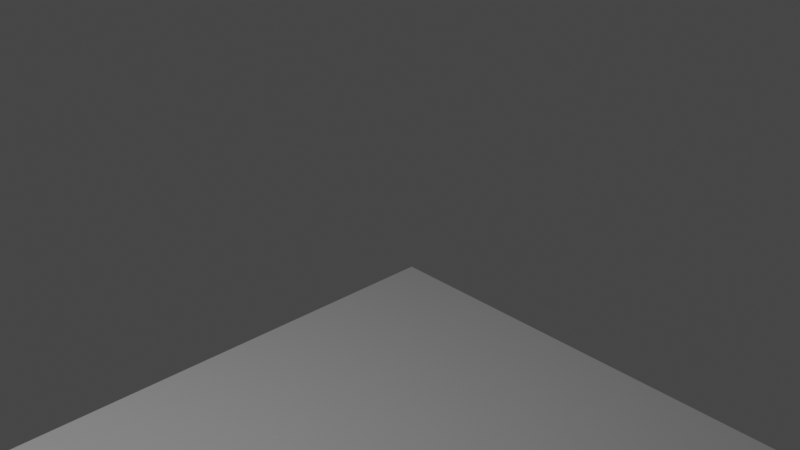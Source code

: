# Source: Human-Visible-Project-Blender-3D-manual-coarseBl293GP.blend  (saved by Blender 2.93.21; exported with 4.5.12 LTS)
import bpy
from mathutils import Matrix  # noqa: F401  (used for matrix-valued properties, if any)

bpy.ops.wm.read_factory_settings(use_empty=True)
scene = bpy.context.scene
scene.name = 'Scene'

# ---- collections
col_sov = bpy.data.collections.new('SOV'); scene.collection.children.link(col_sov)
col_test = bpy.data.collections.new('TEST'); scene.collection.children.link(col_test)
col_poub = bpy.data.collections.new('POUB'); scene.collection.children.link(col_poub)
col_heart = bpy.data.collections.new('HEART'); scene.collection.children.link(col_heart)
col_collection_0213carotid = bpy.data.collections.new('Collection 0213carotid'); scene.collection.children.link(col_collection_0213carotid)
col_collection_0278 = bpy.data.collections.new('Collection 0278'); scene.collection.children.link(col_collection_0278)
col_collection_0354 = bpy.data.collections.new('Collection 0354'); scene.collection.children.link(col_collection_0354)
col_collection_0454 = bpy.data.collections.new('Collection 0454'); scene.collection.children.link(col_collection_0454)
col_collection_0483 = bpy.data.collections.new('Collection 0483'); col_collection_0454.children.link(col_collection_0483)
col_collection_0500 = bpy.data.collections.new('Collection 0500'); scene.collection.children.link(col_collection_0500)
col_collection_0614 = bpy.data.collections.new('Collection 0614'); scene.collection.children.link(col_collection_0614)
col_collection__0741 = bpy.data.collections.new('Collection  0741'); scene.collection.children.link(col_collection__0741)
col_collection_1307 = bpy.data.collections.new('Collection 1307'); scene.collection.children.link(col_collection_1307)
col_collection_0116 = bpy.data.collections.new('Collection 0116'); scene.collection.children.link(col_collection_0116)
col_collection_1132 = bpy.data.collections.new('Collection 1132'); scene.collection.children.link(col_collection_1132)
col_collection_0001 = bpy.data.collections.new('Collection 0001'); scene.collection.children.link(col_collection_0001)
col_collection_1867 = bpy.data.collections.new('Collection 1867'); scene.collection.children.link(col_collection_1867)

# ---- world
world_world = bpy.data.worlds.new('World'); scene.world = world_world
world_world.use_nodes = True; world_world.node_tree.nodes.clear()
_N = world_world.node_tree.nodes; _L = world_world.node_tree.links
n0 = _N.new('ShaderNodeOutputWorld'); n0.name = 'World Output'; n0.location = (300, 300)
n1 = _N.new('ShaderNodeBackground'); n1.name = 'Background'; n1.location = (10, 300)
n1.inputs[0].default_value = (0.05088, 0.05088, 0.05088, 1.0)
_L.new(n1.outputs[0], n0.inputs[0])
n0.is_active_output = True
world_world.color = (0.05088, 0.05088, 0.05088)
world_world.use_sun_shadow = False
world_world.sun_shadow_jitter_overblur = 0.0

# ---- cameras
cam_camera = bpy.data.cameras.new('Camera')
cam_camera.clip_end = 100.0
cam_camera.ortho_scale = 7.314

# ---- lights
light_light = bpy.data.lights.new('Light', 'POINT')
light_light.transmission_factor = 0.0
light_light.energy = 1000.0
light_light.shadow_soft_size = 0.1
light_light.shadow_maximum_resolution = 0.006
light_light.use_absolute_resolution = True

# ---- meshes
me_cylinder_004 = bpy.data.meshes.new('Cylinder.004')
me_cylinder_004.from_pydata([(0.0, 0.01163, -0.001165), (0.0, 0.01163, 0.001165), (0.002268, 0.0114, -0.001165), (0.002268, 0.0114, 0.001165), (0.004449, 0.01074, -0.001165), (0.004449, 0.01074, 0.001165), (0.006459, 0.009666, -0.001165), (0.006459, 0.009666, 0.001165), (0.00822, 0.00822, -0.001165), (0.00822, 0.00822, 0.001165), (0.009666, 0.006459, -0.001165), (0.009666, 0.006459, 0.001165), (0.01074, 0.004449, -0.001165), (0.01074, 0.004449, 0.001165), (0.0114, 0.002268, -0.001165), (0.0114, 0.002268, 0.001165), (0.01163, -5.081e-10, -0.001165), (0.01163, -5.081e-10, 0.001165), (0.0114, -0.002268, -0.001165), (0.0114, -0.002268, 0.001165), (0.01074, -0.004449, -0.001165), (0.01074, -0.004449, 0.001165), (0.009666, -0.006459, -0.001165), (0.009666, -0.006459, 0.001165), (0.00822, -0.00822, -0.001165), (0.00822, -0.00822, 0.001165), (0.006459, -0.009666, -0.001165), (0.006459, -0.009666, 0.001165), (0.004449, -0.01074, -0.001165), (0.004449, -0.01074, 0.001165), (0.002268, -0.0114, -0.001165), (0.002268, -0.0114, 0.001165), (-1.016e-09, -0.01163, -0.001165), (-1.016e-09, -0.01163, 0.001165), (-0.002268, -0.0114, -0.001165), (-0.002268, -0.0114, 0.001165), (-0.004449, -0.01074, -0.001165), (-0.004449, -0.01074, 0.001165), (-0.006459, -0.009666, -0.001165), (-0.006459, -0.009666, 0.001165), (-0.00822, -0.00822, -0.001165), (-0.00822, -0.00822, 0.001165), (-0.009666, -0.006459, -0.001165), (-0.009666, -0.006459, 0.001165), (-0.01074, -0.004449, -0.001165), (-0.01074, -0.004449, 0.001165), (-0.0114, -0.002268, -0.001165), (-0.0114, -0.002268, 0.001165), (-0.01163, 1.386e-10, -0.001165), (-0.01163, 1.386e-10, 0.001165), (-0.0114, 0.002268, -0.001165), (-0.0114, 0.002268, 0.001165), (-0.01074, 0.004449, -0.001165), (-0.01074, 0.004449, 0.001165), (-0.009666, 0.006459, -0.001165), (-0.009666, 0.006459, 0.001165), (-0.00822, 0.00822, -0.001165), (-0.00822, 0.00822, 0.001165), (-0.006459, 0.009666, -0.001165), (-0.006459, 0.009666, 0.001165), (-0.004449, 0.01074, -0.001165), (-0.004449, 0.01074, 0.001165), (-0.002268, 0.0114, -0.001165), (-0.002268, 0.0114, 0.001165)], [], [(0, 1, 3, 2), (2, 3, 5, 4), (4, 5, 7, 6), (6, 7, 9, 8), (8, 9, 11, 10), (10, 11, 13, 12), (12, 13, 15, 14), (14, 15, 17, 16), (16, 17, 19, 18), (18, 19, 21, 20), (20, 21, 23, 22), (22, 23, 25, 24), (24, 25, 27, 26), (26, 27, 29, 28), (28, 29, 31, 30), (30, 31, 33, 32), (32, 33, 35, 34), (34, 35, 37, 36), (36, 37, 39, 38), (38, 39, 41, 40), (40, 41, 43, 42), (42, 43, 45, 44), (44, 45, 47, 46), (46, 47, 49, 48), (48, 49, 51, 50), (50, 51, 53, 52), (52, 53, 55, 54), (54, 55, 57, 56), (56, 57, 59, 58), (58, 59, 61, 60), (3, 1, 63, 61, 59, 57, 55, 53, 51, 49, 47, 45, 43, 41, 39, 37, 35, 33, 31, 29, 27, 25, 23, 21, 19, 17, 15, 13, 11, 9, 7, 5), (60, 61, 63, 62), (62, 63, 1, 0), (0, 2, 4, 6, 8, 10, 12, 14, 16, 18, 20, 22, 24, 26, 28, 30, 32, 34, 36, 38, 40, 42, 44, 46, 48, 50, 52, 54, 56, 58, 60, 62)])
_uv = me_cylinder_004.uv_layers.new(name='UVMap')
_uv.uv.foreach_set('vector', [1.0, 0.5, 1.0, 1.0, 0.9688, 1.0, 0.9688, 0.5, 0.9688, 0.5, 0.9688, 1.0, 0.9375, 1.0, 0.9375, 0.5, 0.9375, 0.5, 0.9375, 1.0, 0.9062, 1.0, 0.9062, 0.5, 0.9062, 0.5, 0.9062, 1.0, 0.875, 1.0, 0.875, 0.5, 0.875, 0.5, 0.875, 1.0, 0.8438, 1.0, 0.8438, 0.5, 0.8438, 0.5, 0.8438, 1.0, 0.8125, 1.0, 0.8125, 0.5, 0.8125, 0.5, 0.8125, 1.0, 0.7812, 1.0, 0.7812, 0.5, 0.7812, 0.5, 0.7812, 1.0, 0.75, 1.0, 0.75, 0.5, 0.75, 0.5, 0.75, 1.0, 0.7188, 1.0, 0.7188, 0.5, 0.7188, 0.5, 0.7188, 1.0, 0.6875, 1.0, 0.6875, 0.5, 0.6875, 0.5, 0.6875, 1.0, 0.6562, 1.0, 0.6562, 0.5, 0.6562, 0.5, 0.6562, 1.0, 0.625, 1.0, 0.625, 0.5, 0.625, 0.5, 0.625, 1.0, 0.5938, 1.0, 0.5938, 0.5, 0.5938, 0.5, 0.5938, 1.0, 0.5625, 1.0, 0.5625, 0.5, 0.5625, 0.5, 0.5625, 1.0, 0.5312, 1.0, 0.5312, 0.5, 0.5312, 0.5, 0.5312, 1.0, 0.5, 1.0, 0.5, 0.5, 0.5, 0.5, 0.5, 1.0, 0.4688, 1.0, 0.4688, 0.5, 0.4688, 0.5, 0.4688, 1.0, 0.4375, 1.0, 0.4375, 0.5, 0.4375, 0.5, 0.4375, 1.0, 0.4062, 1.0, 0.4062, 0.5, 0.4062, 0.5, 0.4062, 1.0, 0.375, 1.0, 0.375, 0.5, 0.375, 0.5, 0.375, 1.0, 0.3438, 1.0, 0.3438, 0.5, 0.3438, 0.5, 0.3438, 1.0, 0.3125, 1.0, 0.3125, 0.5, 0.3125, 0.5, 0.3125, 1.0, 0.2812, 1.0, 0.2812, 0.5, 0.2812, 0.5, 0.2812, 1.0, 0.25, 1.0, 0.25, 0.5, 0.25, 0.5, 0.25, 1.0, 0.2188, 1.0, 0.2188, 0.5, 0.2188, 0.5, 0.2188, 1.0, 0.1875, 1.0, 0.1875, 0.5, 0.1875, 0.5, 0.1875, 1.0, 0.1562, 1.0, 0.1562, 0.5, 0.1562, 0.5, 0.1562, 1.0, 0.125, 1.0, 0.125, 0.5, 0.125, 0.5, 0.125, 1.0, 0.09375, 1.0, 0.09375, 0.5, 0.09375, 0.5, 0.09375, 1.0, 0.0625, 1.0, 0.0625, 0.5, 0.2968, 0.4854, 0.25, 0.49, 0.2032, 0.4854, 0.1582, 0.4717, 0.1167, 0.4496, 0.08029, 0.4197, 0.05045, 0.3833, 0.02827, 0.3418, 0.01461, 0.2968, 0.01, 0.25, 0.01461, 0.2032, 0.02827, 0.1582, 0.05045, 0.1167, 0.08029, 0.08029, 0.1167, 0.05045, 0.1582, 0.02827, 0.2032, 0.01461, 0.25, 0.01, 0.2968, 0.01461, 0.3418, 0.02827, 0.3833, 0.05045, 0.4197, 0.08029, 0.4496, 0.1167, 0.4717, 0.1582, 0.4854, 0.2032, 0.49, 0.25, 0.4854, 0.2968, 0.4717, 0.3418, 0.4496, 0.3833, 0.4197, 0.4197, 0.3833, 0.4496, 0.3418, 0.4717, 0.0625, 0.5, 0.0625, 1.0, 0.03125, 1.0, 0.03125, 0.5, 0.03125, 0.5, 0.03125, 1.0, 0.0, 1.0, 0.0, 0.5, 0.75, 0.49, 0.7968, 0.4854, 0.8418, 0.4717, 0.8833, 0.4496, 0.9197, 0.4197, 0.9496, 0.3833, 0.9717, 0.3418, 0.9854, 0.2968, 0.99, 0.25, 0.9854, 0.2032, 0.9717, 0.1582, 0.9496, 0.1167, 0.9197, 0.08029, 0.8833, 0.05045, 0.8418, 0.02827, 0.7968, 0.01461, 0.75, 0.01, 0.7032, 0.01461, 0.6582, 0.02827, 0.6167, 0.05045, 0.5803, 0.08029, 0.5504, 0.1167, 0.5283, 0.1582, 0.5146, 0.2032, 0.51, 0.25, 0.5146, 0.2968, 0.5283, 0.3418, 0.5504, 0.3833, 0.5803, 0.4197, 0.6167, 0.4496, 0.6582, 0.4717, 0.7032, 0.4854])
me_cylinder_004.use_remesh_fix_poles = True
me_cylinder_004.use_remesh_preserve_attributes = False
me_cylinder_004.update()
me_cylinder_005 = bpy.data.meshes.new('Cylinder.005')
me_cylinder_005.from_pydata([(0.0, 0.01163, -0.001165), (0.0, 0.01163, 0.001165), (0.002268, 0.0114, -0.001165), (0.002268, 0.0114, 0.001165), (0.004449, 0.01074, -0.001165), (0.004449, 0.01074, 0.001165), (0.006459, 0.009666, -0.001165), (0.006459, 0.009666, 0.001165), (0.00822, 0.00822, -0.001165), (0.00822, 0.00822, 0.001165), (0.009666, 0.006459, -0.001165), (0.009666, 0.006459, 0.001165), (0.01074, 0.004449, -0.001165), (0.01074, 0.004449, 0.001165), (0.0114, 0.002268, -0.001165), (0.0114, 0.002268, 0.001165), (0.01163, -5.081e-10, -0.001165), (0.01163, -5.081e-10, 0.001165), (0.0114, -0.002268, -0.001165), (0.0114, -0.002268, 0.001165), (0.01074, -0.004449, -0.001165), (0.01074, -0.004449, 0.001165), (0.009666, -0.006459, -0.001165), (0.009666, -0.006459, 0.001165), (0.00822, -0.00822, -0.001165), (0.00822, -0.00822, 0.001165), (0.006459, -0.009666, -0.001165), (0.006459, -0.009666, 0.001165), (0.004449, -0.01074, -0.001165), (0.004449, -0.01074, 0.001165), (0.002268, -0.0114, -0.001165), (0.002268, -0.0114, 0.001165), (-1.016e-09, -0.01163, -0.001165), (-1.016e-09, -0.01163, 0.001165), (-0.002268, -0.0114, -0.001165), (-0.002268, -0.0114, 0.001165), (-0.004449, -0.01074, -0.001165), (-0.004449, -0.01074, 0.001165), (-0.006459, -0.009666, -0.001165), (-0.006459, -0.009666, 0.001165), (-0.00822, -0.00822, -0.001165), (-0.00822, -0.00822, 0.001165), (-0.009666, -0.006459, -0.001165), (-0.009666, -0.006459, 0.001165), (-0.01074, -0.004449, -0.001165), (-0.01074, -0.004449, 0.001165), (-0.0114, -0.002268, -0.001165), (-0.0114, -0.002268, 0.001165), (-0.01163, 1.386e-10, -0.001165), (-0.01163, 1.386e-10, 0.001165), (-0.0114, 0.002268, -0.001165), (-0.0114, 0.002268, 0.001165), (-0.01074, 0.004449, -0.001165), (-0.01074, 0.004449, 0.001165), (-0.009666, 0.006459, -0.001165), (-0.009666, 0.006459, 0.001165), (-0.00822, 0.00822, -0.001165), (-0.00822, 0.00822, 0.001165), (-0.006459, 0.009666, -0.001165), (-0.006459, 0.009666, 0.001165), (-0.004449, 0.01074, -0.001165), (-0.004449, 0.01074, 0.001165), (-0.002268, 0.0114, -0.001165), (-0.002268, 0.0114, 0.001165)], [], [(0, 1, 3, 2), (2, 3, 5, 4), (4, 5, 7, 6), (6, 7, 9, 8), (8, 9, 11, 10), (10, 11, 13, 12), (12, 13, 15, 14), (14, 15, 17, 16), (16, 17, 19, 18), (18, 19, 21, 20), (20, 21, 23, 22), (22, 23, 25, 24), (24, 25, 27, 26), (26, 27, 29, 28), (28, 29, 31, 30), (30, 31, 33, 32), (32, 33, 35, 34), (34, 35, 37, 36), (36, 37, 39, 38), (38, 39, 41, 40), (40, 41, 43, 42), (42, 43, 45, 44), (44, 45, 47, 46), (46, 47, 49, 48), (48, 49, 51, 50), (50, 51, 53, 52), (52, 53, 55, 54), (54, 55, 57, 56), (56, 57, 59, 58), (58, 59, 61, 60), (3, 1, 63, 61, 59, 57, 55, 53, 51, 49, 47, 45, 43, 41, 39, 37, 35, 33, 31, 29, 27, 25, 23, 21, 19, 17, 15, 13, 11, 9, 7, 5), (60, 61, 63, 62), (62, 63, 1, 0), (0, 2, 4, 6, 8, 10, 12, 14, 16, 18, 20, 22, 24, 26, 28, 30, 32, 34, 36, 38, 40, 42, 44, 46, 48, 50, 52, 54, 56, 58, 60, 62)])
_uv = me_cylinder_005.uv_layers.new(name='UVMap')
_uv.uv.foreach_set('vector', [1.0, 0.5, 1.0, 1.0, 0.9688, 1.0, 0.9688, 0.5, 0.9688, 0.5, 0.9688, 1.0, 0.9375, 1.0, 0.9375, 0.5, 0.9375, 0.5, 0.9375, 1.0, 0.9062, 1.0, 0.9062, 0.5, 0.9062, 0.5, 0.9062, 1.0, 0.875, 1.0, 0.875, 0.5, 0.875, 0.5, 0.875, 1.0, 0.8438, 1.0, 0.8438, 0.5, 0.8438, 0.5, 0.8438, 1.0, 0.8125, 1.0, 0.8125, 0.5, 0.8125, 0.5, 0.8125, 1.0, 0.7812, 1.0, 0.7812, 0.5, 0.7812, 0.5, 0.7812, 1.0, 0.75, 1.0, 0.75, 0.5, 0.75, 0.5, 0.75, 1.0, 0.7188, 1.0, 0.7188, 0.5, 0.7188, 0.5, 0.7188, 1.0, 0.6875, 1.0, 0.6875, 0.5, 0.6875, 0.5, 0.6875, 1.0, 0.6562, 1.0, 0.6562, 0.5, 0.6562, 0.5, 0.6562, 1.0, 0.625, 1.0, 0.625, 0.5, 0.625, 0.5, 0.625, 1.0, 0.5938, 1.0, 0.5938, 0.5, 0.5938, 0.5, 0.5938, 1.0, 0.5625, 1.0, 0.5625, 0.5, 0.5625, 0.5, 0.5625, 1.0, 0.5312, 1.0, 0.5312, 0.5, 0.5312, 0.5, 0.5312, 1.0, 0.5, 1.0, 0.5, 0.5, 0.5, 0.5, 0.5, 1.0, 0.4688, 1.0, 0.4688, 0.5, 0.4688, 0.5, 0.4688, 1.0, 0.4375, 1.0, 0.4375, 0.5, 0.4375, 0.5, 0.4375, 1.0, 0.4062, 1.0, 0.4062, 0.5, 0.4062, 0.5, 0.4062, 1.0, 0.375, 1.0, 0.375, 0.5, 0.375, 0.5, 0.375, 1.0, 0.3438, 1.0, 0.3438, 0.5, 0.3438, 0.5, 0.3438, 1.0, 0.3125, 1.0, 0.3125, 0.5, 0.3125, 0.5, 0.3125, 1.0, 0.2812, 1.0, 0.2812, 0.5, 0.2812, 0.5, 0.2812, 1.0, 0.25, 1.0, 0.25, 0.5, 0.25, 0.5, 0.25, 1.0, 0.2188, 1.0, 0.2188, 0.5, 0.2188, 0.5, 0.2188, 1.0, 0.1875, 1.0, 0.1875, 0.5, 0.1875, 0.5, 0.1875, 1.0, 0.1562, 1.0, 0.1562, 0.5, 0.1562, 0.5, 0.1562, 1.0, 0.125, 1.0, 0.125, 0.5, 0.125, 0.5, 0.125, 1.0, 0.09375, 1.0, 0.09375, 0.5, 0.09375, 0.5, 0.09375, 1.0, 0.0625, 1.0, 0.0625, 0.5, 0.2968, 0.4854, 0.25, 0.49, 0.2032, 0.4854, 0.1582, 0.4717, 0.1167, 0.4496, 0.08029, 0.4197, 0.05045, 0.3833, 0.02827, 0.3418, 0.01461, 0.2968, 0.01, 0.25, 0.01461, 0.2032, 0.02827, 0.1582, 0.05045, 0.1167, 0.08029, 0.08029, 0.1167, 0.05045, 0.1582, 0.02827, 0.2032, 0.01461, 0.25, 0.01, 0.2968, 0.01461, 0.3418, 0.02827, 0.3833, 0.05045, 0.4197, 0.08029, 0.4496, 0.1167, 0.4717, 0.1582, 0.4854, 0.2032, 0.49, 0.25, 0.4854, 0.2968, 0.4717, 0.3418, 0.4496, 0.3833, 0.4197, 0.4197, 0.3833, 0.4496, 0.3418, 0.4717, 0.0625, 0.5, 0.0625, 1.0, 0.03125, 1.0, 0.03125, 0.5, 0.03125, 0.5, 0.03125, 1.0, 0.0, 1.0, 0.0, 0.5, 0.75, 0.49, 0.7968, 0.4854, 0.8418, 0.4717, 0.8833, 0.4496, 0.9197, 0.4197, 0.9496, 0.3833, 0.9717, 0.3418, 0.9854, 0.2968, 0.99, 0.25, 0.9854, 0.2032, 0.9717, 0.1582, 0.9496, 0.1167, 0.9197, 0.08029, 0.8833, 0.05045, 0.8418, 0.02827, 0.7968, 0.01461, 0.75, 0.01, 0.7032, 0.01461, 0.6582, 0.02827, 0.6167, 0.05045, 0.5803, 0.08029, 0.5504, 0.1167, 0.5283, 0.1582, 0.5146, 0.2032, 0.51, 0.25, 0.5146, 0.2968, 0.5283, 0.3418, 0.5504, 0.3833, 0.5803, 0.4197, 0.6167, 0.4496, 0.6582, 0.4717, 0.7032, 0.4854])
me_cylinder_005.use_remesh_fix_poles = True
me_cylinder_005.use_remesh_preserve_attributes = False
me_cylinder_005.update()
me_cube_001 = bpy.data.meshes.new('Cube.001')
me_cube_001.from_pydata([(0.2559, 0.9145, 1.078), (0.2559, 0.9145, 1.0), (0.2559, 1.0, 1.078), (0.2559, 1.0, 1.0), (1.0, 0.9145, 1.078), (1.0, 0.9145, 1.0), (1.0, 1.0, 1.078), (1.0, 1.0, 1.0)], [], [(0, 1, 3, 2), (2, 3, 7, 6), (6, 7, 5, 4), (4, 5, 1, 0), (2, 6, 4, 0), (7, 3, 1, 5)])
_uv = me_cube_001.uv_layers.new(name='UVMap')
_uv.uv.foreach_set('vector', [0.375, 0.0, 0.625, 0.0, 0.625, 0.25, 0.375, 0.25, 0.375, 0.25, 0.625, 0.25, 0.625, 0.5, 0.375, 0.5, 0.375, 0.5, 0.625, 0.5, 0.625, 0.75, 0.375, 0.75, 0.375, 0.75, 0.625, 0.75, 0.625, 1.0, 0.375, 1.0, 0.125, 0.5, 0.375, 0.5, 0.375, 0.75, 0.125, 0.75, 0.625, 0.5, 0.875, 0.5, 0.875, 0.75, 0.625, 0.75])
me_cube_001.use_remesh_fix_poles = True
me_cube_001.use_remesh_preserve_attributes = False
me_cube_001.update()
me_plane_001 = bpy.data.meshes.new('Plane.001')
me_plane_001.from_pydata([(-1.0, -1.0, 0.0), (1.0, -1.0, 0.0), (-1.0, 1.0, 0.0), (1.0, 1.0, 0.0)], [], [(0, 1, 3, 2)])
_uv = me_plane_001.uv_layers.new(name='UVMap')
_uv.uv.foreach_set('vector', [0.0, 0.0, 1.0, 0.0, 1.0, 1.0, 0.0, 1.0])
me_plane_001.use_remesh_fix_poles = True
me_plane_001.use_remesh_preserve_attributes = False
me_plane_001.use_mirror_vertex_groups = False
me_plane_001.update()
me_plane_006 = bpy.data.meshes.new('Plane.006')
me_plane_006.from_pydata([(-1.0, -1.0, 0.0), (1.0, -1.0, 0.0), (-1.0, 1.0, 0.0), (1.0, 1.0, 0.0)], [], [(0, 1, 3, 2)])
_uv = me_plane_006.uv_layers.new(name='UVMap')
_uv.uv.foreach_set('vector', [0.0, 0.0, 1.0, 0.0, 1.0, 1.0, 0.0, 1.0])
me_plane_006.use_remesh_fix_poles = True
me_plane_006.use_remesh_preserve_attributes = False
me_plane_006.use_mirror_vertex_groups = False
me_plane_006.update()
me_plane_008 = bpy.data.meshes.new('Plane.008')
me_plane_008.from_pydata([(-1.0, -1.0, 0.0), (1.0, -1.0, 0.0), (-1.0, 1.0, 0.0), (1.0, 1.0, 0.0)], [], [(0, 1, 3, 2)])
_uv = me_plane_008.uv_layers.new(name='UVMap')
_uv.uv.foreach_set('vector', [0.0, 0.0, 1.0, 0.0, 1.0, 1.0, 0.0, 1.0])
me_plane_008.use_remesh_fix_poles = True
me_plane_008.use_remesh_preserve_attributes = False
me_plane_008.use_mirror_vertex_groups = False
me_plane_008.update()

# ---- curves / text
cu_surfcircle_003 = bpy.data.curves.new('SurfCircle.003', 'CURVE')
cu_surfcircle_003.dimensions = '3D'
_sp = cu_surfcircle_003.splines.new('NURBS'); _sp.points.add(17)
_sp.points.foreach_set('co', [-0.02833, -0.263, -0.04474, 1.0, -0.09887, -0.247, -0.04474, 0.6768, -0.1847, -0.2151, -0.04474, 0.3536, -0.2061, -0.133, -0.04474, 0.6768, -0.2141, -0.08132, -0.04474, 1.0, -0.1911, 0.003979, -0.04474, 0.8384, -0.1868, 0.05301, -0.04474, 0.6768, -0.1703, 0.09624, -0.04474, 0.5152, -0.1255, 0.1226, -0.04474, 0.3536, -0.06704, 0.1528, -0.04474, 0.6768, -0.01751, 0.1606, -0.04474, 1.0, 0.03737, 0.1426, -0.04474, 0.6768, 0.1094, 0.1147, -0.04474, 0.3536, 0.1631, 0.08556, -0.04474, 0.6768, 0.1692, -0.05471, -0.04474, 1.0, 0.1652, -0.1384, -0.04474, 0.6768, 0.129, -0.2373, -0.04474, 0.3536, 0.04206, -0.255, -0.04474, 0.6768])
_sp.order_v = 0
_sp.resolution_v = 4
_sp.use_cyclic_u = True
cu_surfcircle_003.resolution_v = 4
cu_surfcircle_003.fill_mode = 'FULL'
cu_surfcircle_001 = bpy.data.curves.new('SurfCircle.001', 'CURVE')
cu_surfcircle_001.dimensions = '3D'
_sp = cu_surfcircle_001.splines.new('NURBS'); _sp.points.add(17)
_sp.points.foreach_set('co', [-0.03212, -0.4641, -0.05726, 1.0, -0.191, -0.4447, -0.05726, 0.6768, -0.3471, -0.3997, -0.05726, 0.3536, -0.3944, -0.2467, -0.05726, 0.6768, -0.4383, -0.1151, -0.05726, 1.0, -0.4571, 0.1131, -0.05726, 0.8384, -0.493, 0.2509, -0.05726, 0.6768, -0.4366, 0.3014, -0.05726, 0.5152, -0.3324, 0.3157, -0.05726, 0.3536, -0.176, 0.3344, -0.05726, 0.6768, -0.01526, 0.3318, -0.05726, 1.0, 0.146, 0.3256, -0.05726, 0.6768, 0.3084, 0.3259, -0.05726, 0.3536, 0.4106, 0.2901, -0.05726, 0.6768, 0.4075, -0.005768, -0.05726, 1.0, 0.3597, -0.2126, -0.05726, 0.6768, 0.2971, -0.3997, -0.05726, 0.3536, 0.1311, -0.4447, -0.05726, 0.6768])
_sp.order_v = 0
_sp.resolution_v = 4
_sp.use_cyclic_u = True
cu_surfcircle_001.resolution_v = 4
cu_surfcircle_001.fill_mode = 'FULL'
cu_surfcircle_002 = bpy.data.curves.new('SurfCircle.002', 'CURVE')
cu_surfcircle_002.dimensions = '3D'
_sp = cu_surfcircle_002.splines.new('NURBS'); _sp.points.add(17)
_sp.points.foreach_set('co', [-0.00459, -0.3178, -0.04474, 1.0, -0.1104, -0.3049, -0.04474, 0.6768, -0.2143, -0.2749, -0.04474, 0.3536, -0.2459, -0.173, -0.04474, 0.6768, -0.2751, -0.08538, -0.04474, 1.0, -0.2876, 0.0666, -0.04474, 0.8384, -0.3115, 0.1584, -0.04474, 0.6768, -0.274, 0.192, -0.04474, 0.5152, -0.2046, 0.2016, -0.04474, 0.3536, -0.1004, 0.214, -0.04474, 0.6768, 0.006639, 0.2123, -0.04474, 1.0, 0.114, 0.2082, -0.04474, 0.6768, 0.2222, 0.2083, -0.04474, 0.3536, 0.2903, 0.1845, -0.04474, 0.6768, 0.2882, -0.01257, -0.04474, 1.0, 0.2564, -0.1503, -0.04474, 0.6768, 0.2147, -0.2749, -0.04474, 0.3536, 0.1041, -0.3049, -0.04474, 0.6768])
_sp.order_v = 0
_sp.resolution_v = 4
_sp.use_cyclic_u = True
cu_surfcircle_002.resolution_v = 4
cu_surfcircle_002.fill_mode = 'FULL'
cu_surfcircle_004 = bpy.data.curves.new('SurfCircle.004', 'CURVE')
cu_surfcircle_004.dimensions = '3D'
_sp = cu_surfcircle_004.splines.new('NURBS'); _sp.points.add(17)
_sp.points.foreach_set('co', [-0.0457, -0.2436, -0.1179, 1.0, -0.2991, -0.2495, -0.1179, 0.6768, -0.5216, -0.1604, -0.1179, 0.3536, -0.5753, -0.09277, -0.1179, 0.6768, -0.6014, -0.03281, -0.1179, 1.0, -0.5944, 0.06615, -0.1179, 0.8384, -0.5578, 0.123, -0.1179, 0.6768, -0.5001, 0.1732, -0.1179, 0.5152, -0.3566, 0.2191, -0.1179, 0.3536, -0.1696, 0.2388, -0.1179, 0.6768, -0.01108, 0.2478, -0.1179, 1.0, 0.1646, 0.2392, -0.1179, 0.6768, 0.3952, 0.2099, -0.1179, 0.3536, 0.5178, 0.1516, -0.1179, 0.6768, 0.5865, -0.001933, -0.1179, 1.0, 0.5371, -0.09902, -0.1179, 0.6768, 0.4211, -0.18, -0.1179, 0.3536, 0.1367, -0.2557, -0.1179, 0.6768])
_sp.order_v = 0
_sp.resolution_v = 4
_sp.use_cyclic_u = True
cu_surfcircle_004.resolution_v = 4
cu_surfcircle_004.fill_mode = 'FULL'
cu_surfcircle_006 = bpy.data.curves.new('SurfCircle.006', 'CURVE')
cu_surfcircle_006.dimensions = '3D'
_sp = cu_surfcircle_006.splines.new('NURBS'); _sp.points.add(17)
_sp.points.foreach_set('co', [0.0, -1.0, 0.0, 1.0, -0.5, -1.0, 0.0, 0.6768, -1.0, -1.0, 0.0, 0.3536, -1.155, -0.597, 0.0, 0.6768, -1.301, -0.2713, 0.0, 1.0, -1.37, 0.3348, 0.0, 0.8384, -1.486, 0.7272, 0.0, 0.6768, -1.31, 0.8839, 0.0, 0.5152, -0.9865, 0.9324, 0.0, 0.3536, -0.5, 1.0, 0.0, 0.6768, 0.0, 1.0, 0.0, 1.0, 0.5, 0.9756, 0.0, 0.6768, 1.003, 0.9621, 0.0, 0.3536, 1.32, 0.849, 0.0, 0.6768, 1.32, 0.01939, 0.0, 1.0, 1.184, -0.5097, 0.0, 0.6768, 1.0, -1.0, 0.0, 0.3536, 0.5, -1.0, 0.0, 0.6768])
_sp.order_v = 0
_sp.resolution_v = 4
_sp.use_cyclic_u = True
cu_surfcircle_006.resolution_v = 4
cu_surfcircle_006.fill_mode = 'FULL'
cu_surfcircle_011 = bpy.data.curves.new('SurfCircle.011', 'CURVE')
cu_surfcircle_011.dimensions = '3D'
_sp = cu_surfcircle_011.splines.new('NURBS'); _sp.points.add(17)
_sp.points.foreach_set('co', [0.0, -1.0, 0.0, 1.0, -0.5, -1.0, 0.0, 0.6768, -1.0, -1.0, 0.0, 0.3536, -1.155, -0.597, 0.0, 0.6768, -1.301, -0.2713, 0.0, 1.0, -1.37, 0.3348, 0.0, 0.8384, -1.486, 0.7272, 0.0, 0.6768, -1.31, 0.8839, 0.0, 0.5152, -0.9865, 0.9324, 0.0, 0.3536, -0.5, 1.0, 0.0, 0.6768, 0.0, 1.0, 0.0, 1.0, 0.5, 0.9756, 0.0, 0.6768, 1.003, 0.9621, 0.0, 0.3536, 1.32, 0.849, 0.0, 0.6768, 1.32, 0.01939, 0.0, 1.0, 1.184, -0.5097, 0.0, 0.6768, 1.0, -1.0, 0.0, 0.3536, 0.5, -1.0, 0.0, 0.6768])
_sp.order_v = 0
_sp.resolution_v = 4
_sp.use_cyclic_u = True
cu_surfcircle_011.resolution_v = 4
cu_surfcircle_011.fill_mode = 'FULL'
cu_surfcircle_012 = bpy.data.curves.new('SurfCircle.012', 'CURVE')
cu_surfcircle_012.dimensions = '3D'
_sp = cu_surfcircle_012.splines.new('NURBS'); _sp.points.add(17)
_sp.points.foreach_set('co', [1.201, -1.906, 0.0, 1.0, -0.6475, -1.621, 0.0, 0.6768, -0.8841, -1.0, 0.0, 0.3536, -1.018, -0.5654, 0.0, 0.6768, -1.027, -0.2713, 0.0, 1.0, -1.202, 0.2506, 0.0, 0.8384, -0.9273, 0.4428, 0.0, 0.6768, -1.064, 0.8294, 0.0, 0.5152, -0.7202, 1.187, 0.0, 0.3536, -0.4945, 1.6, 0.0, 0.6768, 0.04213, 1.935, 0.0, 1.0, 0.7705, 1.528, 0.0, 0.6768, 0.9519, 0.9918, 0.0, 0.3536, 1.134, 0.7517, 0.0, 0.6768, 1.218, 0.07866, 0.0, 1.0, 0.9048, 0.011, 0.0, 0.6768, -0.06678, 0.01175, 0.0, 0.3536, 0.2926, -1.093, 0.0, 0.6768])
_sp.order_v = 0
_sp.resolution_v = 4
_sp.use_cyclic_u = True
cu_surfcircle_012.resolution_v = 4
cu_surfcircle_012.fill_mode = 'FULL'
cu_surfcircle_014 = bpy.data.curves.new('SurfCircle.014', 'CURVE')
cu_surfcircle_014.dimensions = '3D'
_sp = cu_surfcircle_014.splines.new('NURBS'); _sp.points.add(17)
_sp.points.foreach_set('co', [-0.0632, -0.9368, 0.0, 1.0, -0.4684, -0.9579, 0.0, 0.6768, -0.8947, -0.5787, 0.0, 0.3536, -1.134, -0.4389, 0.0, 0.6768, -1.195, -0.2502, 0.0, 1.0, -1.37, 0.3348, 0.0, 0.8384, -1.391, 0.4322, 0.0, 0.6768, -1.279, 0.6627, 0.0, 0.5152, -0.9233, 0.8376, 0.0, 0.3536, -0.5, 1.0, 0.0, 0.6768, 0.0, 1.0, 0.0, 1.0, 0.5, 0.9756, 0.0, 0.6768, 0.6867, 0.8357, 0.0, 0.3536, 0.8986, 0.5857, 0.0, 0.6768, 1.225, 0.01939, 0.0, 1.0, 1.184, -0.5097, 0.0, 0.6768, 0.842, -0.842, 0.0, 0.3536, 0.3736, -0.8209, 0.0, 0.6768])
_sp.order_v = 0
_sp.resolution_v = 4
_sp.use_cyclic_u = True
cu_surfcircle_014.resolution_v = 4
cu_surfcircle_014.fill_mode = 'FULL'
cu_surfcircle_015 = bpy.data.curves.new('SurfCircle.015', 'CURVE')
cu_surfcircle_015.dimensions = '3D'
_sp = cu_surfcircle_015.splines.new('NURBS'); _sp.points.add(17)
_sp.points.foreach_set('co', [0.0, -1.0, 0.0, 1.0, -0.5, -1.0, 0.0, 0.6768, -1.0, -1.0, 0.0, 0.3536, -1.155, -0.597, 0.0, 0.6768, -1.301, -0.2713, 0.0, 1.0, -1.37, 0.3348, 0.0, 0.8384, -1.486, 0.7272, 0.0, 0.6768, -1.31, 0.8839, 0.0, 0.5152, -0.9865, 0.9324, 0.0, 0.3536, -0.5, 1.0, 0.0, 0.6768, 0.0, 1.0, 0.0, 1.0, 0.5, 0.9756, 0.0, 0.6768, 1.003, 0.9621, 0.0, 0.3536, 1.32, 0.849, 0.0, 0.6768, 1.32, 0.01939, 0.0, 1.0, 1.184, -0.5097, 0.0, 0.6768, 1.0, -1.0, 0.0, 0.3536, 0.5, -1.0, 0.0, 0.6768])
_sp.order_v = 0
_sp.resolution_v = 4
_sp.use_cyclic_u = True
cu_surfcircle_015.resolution_v = 4
cu_surfcircle_015.fill_mode = 'FULL'
cu_surfcircle_017 = bpy.data.curves.new('SurfCircle.017', 'CURVE')
cu_surfcircle_017.dimensions = '3D'
_sp = cu_surfcircle_017.splines.new('NURBS'); _sp.points.add(17)
_sp.points.foreach_set('co', [0.07374, -2.717, 0.0, 1.0, -0.7075, -3.713, 0.0, 0.6768, 0.7486, -1.021, 0.0, 0.3536, -1.113, -0.4495, 0.0, 0.6768, -1.301, -0.2713, 0.0, 1.0, -1.37, 0.3348, 0.0, 0.8384, -1.338, 0.685, 0.0, 0.6768, -1.31, 0.8839, 0.0, 0.5152, -0.9865, 1.069, 0.0, 0.3536, -0.5105, 1.2, 0.0, 0.6768, 0.0, 1.0, 0.0, 1.0, 0.2051, 0.8176, 0.0, 0.6768, 0.1284, 0.6777, 0.0, 0.3536, 0.4773, 0.2802, 0.0, 0.6768, 0.6774, -0.1702, 0.0, 1.0, 0.7523, -0.5624, 0.0, 0.6768, 0.7999, -0.9579, 0.0, 0.3536, 0.5, -1.0, 0.0, 0.6768])
_sp.order_v = 0
_sp.resolution_v = 4
_sp.use_cyclic_u = True
cu_surfcircle_017.resolution_v = 4
cu_surfcircle_017.fill_mode = 'FULL'
cu_surfcircle_018 = bpy.data.curves.new('SurfCircle.018', 'CURVE')
cu_surfcircle_018.dimensions = '3D'
_sp = cu_surfcircle_018.splines.new('NURBS'); _sp.points.add(17)
_sp.points.foreach_set('co', [0.03882, -0.4939, 0.0, 1.0, -0.2957, -0.2091, 0.0, 0.6768, -0.7706, -0.07198, 0.0, 0.3536, -1.041, -0.07427, 0.0, 0.6768, -1.205, 0.04941, 0.0, 1.0, -1.947, 0.3814, 0.0, 0.8384, -1.986, 0.4803, 0.0, 0.6768, -1.764, 0.7018, 0.0, 0.5152, -1.17, 0.7524, 0.0, 0.3536, -0.8086, 0.6652, 0.0, 0.6768, -0.3605, 0.5825, 0.0, 1.0, 0.05507, 0.4521, 0.0, 0.6768, 0.2266, 0.3437, 0.0, 0.3536, 0.5358, 0.2654, 0.0, 0.6768, 1.052, -0.4561, 0.0, 1.0, 1.699, -1.261, 0.0, 0.6768, 1.09, -1.204, 0.0, 0.3536, 0.3835, -0.8178, 0.0, 0.6768])
_sp.points.foreach_set('radius', [1.0, 1.0, 1.0, 1.0, 1.0, 1.0, 0.18, 1.0, 1.0, 1.0, 1.0, 1.0, 1.0, 1.0, 1.0, 1.0, 1.0, 1.0])
_sp.order_v = 0
_sp.resolution_v = 4
_sp.use_cyclic_u = True
cu_surfcircle_018.resolution_v = 4
cu_surfcircle_018.fill_mode = 'FULL'
cu_surfcircle_019 = bpy.data.curves.new('SurfCircle.019', 'CURVE')
cu_surfcircle_019.dimensions = '3D'
_sp = cu_surfcircle_019.splines.new('NURBS'); _sp.points.add(17)
_sp.points.foreach_set('co', [-0.0632, -0.9368, 0.0, 1.0, -0.4684, -0.9579, 0.0, 0.6768, -0.8947, -0.5787, 0.0, 0.3536, -1.134, -0.4389, 0.0, 0.6768, -1.195, -0.2502, 0.0, 1.0, -1.37, 0.3348, 0.0, 0.8384, -1.391, 0.4322, 0.0, 0.6768, -1.279, 0.6627, 0.0, 0.5152, -0.9233, 0.8376, 0.0, 0.3536, -0.5, 1.0, 0.0, 0.6768, 0.0, 1.0, 0.0, 1.0, 0.5, 0.9756, 0.0, 0.6768, 0.6867, 0.8357, 0.0, 0.3536, 0.8986, 0.5857, 0.0, 0.6768, 1.225, 0.01939, 0.0, 1.0, 1.184, -0.5097, 0.0, 0.6768, 0.842, -0.842, 0.0, 0.3536, 0.3736, -0.8209, 0.0, 0.6768])
_sp.order_v = 0
_sp.resolution_v = 4
_sp.use_cyclic_u = True
cu_surfcircle_019.resolution_v = 4
cu_surfcircle_019.fill_mode = 'FULL'
cu_surfcircle_020 = bpy.data.curves.new('SurfCircle.020', 'CURVE')
cu_surfcircle_020.dimensions = '3D'
_sp = cu_surfcircle_020.splines.new('NURBS'); _sp.points.add(17)
_sp.points.foreach_set('co', [-0.0632, -0.9368, 0.0, 1.0, -0.4684, -0.9579, 0.0, 0.6768, -0.8947, -0.5787, 0.0, 0.3536, -1.134, -0.4389, 0.0, 0.6768, -1.195, -0.2502, 0.0, 1.0, -1.37, 0.3348, 0.0, 0.8384, -1.391, 0.4322, 0.0, 0.6768, -1.279, 0.6627, 0.0, 0.5152, -0.9233, 0.8376, 0.0, 0.3536, -0.5, 1.0, 0.0, 0.6768, 0.0, 1.0, 0.0, 1.0, 0.5, 0.9756, 0.0, 0.6768, 0.6867, 0.8357, 0.0, 0.3536, 0.8986, 0.5857, 0.0, 0.6768, 1.225, 0.01939, 0.0, 1.0, 1.184, -0.5097, 0.0, 0.6768, 0.842, -0.842, 0.0, 0.3536, 0.3736, -0.8209, 0.0, 0.6768])
_sp.order_v = 0
_sp.resolution_v = 4
_sp.use_cyclic_u = True
cu_surfcircle_020.resolution_v = 4
cu_surfcircle_020.fill_mode = 'FULL'
cu_surfcircle_021 = bpy.data.curves.new('SurfCircle.021', 'CURVE')
cu_surfcircle_021.dimensions = '3D'
_sp = cu_surfcircle_021.splines.new('NURBS'); _sp.points.add(17)
_sp.points.foreach_set('co', [-0.0632, -0.9368, 0.0, 1.0, -0.4684, -0.9579, 0.0, 0.6768, -0.8947, -0.5787, 0.0, 0.3536, -1.134, -0.4389, 0.0, 0.6768, -1.195, -0.2502, 0.0, 1.0, -1.37, 0.3348, 0.0, 0.8384, -1.391, 0.4322, 0.0, 0.6768, -1.279, 0.6627, 0.0, 0.5152, -0.9233, 0.8376, 0.0, 0.3536, -0.5, 1.0, 0.0, 0.6768, 0.0, 1.0, 0.0, 1.0, 0.5, 0.9756, 0.0, 0.6768, 0.6867, 0.8357, 0.0, 0.3536, 0.8986, 0.5857, 0.0, 0.6768, 1.225, 0.01939, 0.0, 1.0, 1.184, -0.5097, 0.0, 0.6768, 0.842, -0.842, 0.0, 0.3536, 0.3736, -0.8209, 0.0, 0.6768])
_sp.order_v = 0
_sp.resolution_v = 4
_sp.use_cyclic_u = True
cu_surfcircle_021.resolution_v = 4
cu_surfcircle_021.fill_mode = 'FULL'
cu_surfcircle_022 = bpy.data.curves.new('SurfCircle.022', 'CURVE')
cu_surfcircle_022.dimensions = '3D'
_sp = cu_surfcircle_022.splines.new('NURBS'); _sp.points.add(17)
_sp.points.foreach_set('co', [-0.0632, -0.9368, 0.0, 1.0, -0.4684, -0.9579, 0.0, 0.6768, -0.8947, -0.5787, 0.0, 0.3536, -1.134, -0.4389, 0.0, 0.6768, -1.195, -0.2502, 0.0, 1.0, -1.37, 0.3348, 0.0, 0.8384, -1.391, 0.4322, 0.0, 0.6768, -1.279, 0.6627, 0.0, 0.5152, -0.9233, 0.8376, 0.0, 0.3536, -0.5, 1.0, 0.0, 0.6768, 0.0, 1.0, 0.0, 1.0, 0.5, 0.9756, 0.0, 0.6768, 0.6867, 0.8357, 0.0, 0.3536, 0.8986, 0.5857, 0.0, 0.6768, 1.225, 0.01939, 0.0, 1.0, 1.184, -0.5097, 0.0, 0.6768, 0.842, -0.842, 0.0, 0.3536, 0.3736, -0.8209, 0.0, 0.6768])
_sp.order_v = 0
_sp.resolution_v = 4
_sp.use_cyclic_u = True
cu_surfcircle_022.resolution_v = 4
cu_surfcircle_022.fill_mode = 'FULL'
cu_surfcircle_023 = bpy.data.curves.new('SurfCircle.023', 'CURVE')
cu_surfcircle_023.dimensions = '3D'
_sp = cu_surfcircle_023.splines.new('NURBS'); _sp.points.add(17)
_sp.points.foreach_set('co', [-0.0632, -0.9368, 0.0, 1.0, -0.4684, -0.9579, 0.0, 0.6768, -0.8947, -0.5787, 0.0, 0.3536, -1.134, -0.4389, 0.0, 0.6768, -1.195, -0.2502, 0.0, 1.0, -1.37, 0.3348, 0.0, 0.8384, -1.391, 0.4322, 0.0, 0.6768, -1.279, 0.6627, 0.0, 0.5152, -0.9233, 0.8376, 0.0, 0.3536, -0.5, 1.0, 0.0, 0.6768, 0.0, 1.0, 0.0, 1.0, 0.5, 0.9756, 0.0, 0.6768, 0.6867, 0.8357, 0.0, 0.3536, 0.8986, 0.5857, 0.0, 0.6768, 1.225, 0.01939, 0.0, 1.0, 1.184, -0.5097, 0.0, 0.6768, 0.842, -0.842, 0.0, 0.3536, 0.3736, -0.8209, 0.0, 0.6768])
_sp.order_v = 0
_sp.resolution_v = 4
_sp.use_cyclic_u = True
cu_surfcircle_023.resolution_v = 4
cu_surfcircle_023.fill_mode = 'FULL'
cu_surfcircle_024 = bpy.data.curves.new('SurfCircle.024', 'CURVE')
cu_surfcircle_024.dimensions = '3D'
_sp = cu_surfcircle_024.splines.new('NURBS'); _sp.points.add(17)
_sp.points.foreach_set('co', [-0.0632, -0.9368, 0.0, 1.0, -0.4684, -0.9579, 0.0, 0.6768, -0.8947, -0.5787, 0.0, 0.3536, -1.134, -0.4389, 0.0, 0.6768, -1.195, -0.2502, 0.0, 1.0, -1.37, 0.3348, 0.0, 0.8384, -1.391, 0.4322, 0.0, 0.6768, -1.279, 0.6627, 0.0, 0.5152, -0.9233, 0.8376, 0.0, 0.3536, -0.5, 1.0, 0.0, 0.6768, 0.0, 1.0, 0.0, 1.0, 0.5, 0.9756, 0.0, 0.6768, 0.6867, 0.8357, 0.0, 0.3536, 0.8986, 0.5857, 0.0, 0.6768, 1.225, 0.01939, 0.0, 1.0, 1.184, -0.5097, 0.0, 0.6768, 0.842, -0.842, 0.0, 0.3536, 0.3736, -0.8209, 0.0, 0.6768])
_sp.order_v = 0
_sp.resolution_v = 4
_sp.use_cyclic_u = True
cu_surfcircle_024.resolution_v = 4
cu_surfcircle_024.fill_mode = 'FULL'
cu_surfcircle_025 = bpy.data.curves.new('SurfCircle.025', 'CURVE')
cu_surfcircle_025.dimensions = '3D'
_sp = cu_surfcircle_025.splines.new('NURBS'); _sp.points.add(17)
_sp.points.foreach_set('co', [-0.0632, -0.9368, 0.0, 1.0, -0.4684, -0.9579, 0.0, 0.6768, -0.8947, -0.5787, 0.0, 0.3536, -1.134, -0.4389, 0.0, 0.6768, -1.195, -0.2502, 0.0, 1.0, -1.37, 0.3348, 0.0, 0.8384, -1.391, 0.4322, 0.0, 0.6768, -1.279, 0.6627, 0.0, 0.5152, -0.9233, 0.8376, 0.0, 0.3536, -0.5, 1.0, 0.0, 0.6768, 0.0, 1.0, 0.0, 1.0, 0.5, 0.9756, 0.0, 0.6768, 0.6867, 0.8357, 0.0, 0.3536, 0.8986, 0.5857, 0.0, 0.6768, 1.225, 0.01939, 0.0, 1.0, 1.184, -0.5097, 0.0, 0.6768, 0.842, -0.842, 0.0, 0.3536, 0.3736, -0.8209, 0.0, 0.6768])
_sp.order_v = 0
_sp.resolution_v = 4
_sp.use_cyclic_u = True
cu_surfcircle_025.resolution_v = 4
cu_surfcircle_025.fill_mode = 'FULL'
cu_surfcircle_026 = bpy.data.curves.new('SurfCircle.026', 'CURVE')
cu_surfcircle_026.dimensions = '3D'
_sp = cu_surfcircle_026.splines.new('NURBS'); _sp.points.add(17)
_sp.points.foreach_set('co', [-0.0632, -0.9368, 0.0, 1.0, -0.4684, -0.9579, 0.0, 0.6768, -0.8947, -0.5787, 0.0, 0.3536, -1.134, -0.4389, 0.0, 0.6768, -1.195, -0.2502, 0.0, 1.0, -1.37, 0.3348, 0.0, 0.8384, -1.391, 0.4322, 0.0, 0.6768, -1.279, 0.6627, 0.0, 0.5152, -0.9233, 0.8376, 0.0, 0.3536, -0.5, 1.0, 0.0, 0.6768, 0.0, 1.0, 0.0, 1.0, 0.5, 0.9756, 0.0, 0.6768, 0.6867, 0.8357, 0.0, 0.3536, 0.8986, 0.5857, 0.0, 0.6768, 1.225, 0.01939, 0.0, 1.0, 1.184, -0.5097, 0.0, 0.6768, 0.842, -0.842, 0.0, 0.3536, 0.3736, -0.8209, 0.0, 0.6768])
_sp.order_v = 0
_sp.resolution_v = 4
_sp.use_cyclic_u = True
cu_surfcircle_026.resolution_v = 4
cu_surfcircle_026.fill_mode = 'FULL'
cu_surfcircle_027 = bpy.data.curves.new('SurfCircle.027', 'CURVE')
cu_surfcircle_027.dimensions = '3D'
_sp = cu_surfcircle_027.splines.new('NURBS'); _sp.points.add(17)
_sp.points.foreach_set('co', [-0.0632, -0.9368, 0.0, 1.0, -0.4684, -0.9579, 0.0, 0.6768, -0.8947, -0.5787, 0.0, 0.3536, -1.134, -0.4389, 0.0, 0.6768, -1.195, -0.2502, 0.0, 1.0, -1.37, 0.3348, 0.0, 0.8384, -1.391, 0.4322, 0.0, 0.6768, -1.279, 0.6627, 0.0, 0.5152, -0.9233, 0.8376, 0.0, 0.3536, -0.5, 1.0, 0.0, 0.6768, 0.0, 1.0, 0.0, 1.0, 0.5, 0.9756, 0.0, 0.6768, 0.6867, 0.8357, 0.0, 0.3536, 0.8986, 0.5857, 0.0, 0.6768, 1.225, 0.01939, 0.0, 1.0, 1.184, -0.5097, 0.0, 0.6768, 0.842, -0.842, 0.0, 0.3536, 0.3736, -0.8209, 0.0, 0.6768])
_sp.order_v = 0
_sp.resolution_v = 4
_sp.use_cyclic_u = True
cu_surfcircle_027.resolution_v = 4
cu_surfcircle_027.fill_mode = 'FULL'
cu_surfcircle_028 = bpy.data.curves.new('SurfCircle.028', 'CURVE')
cu_surfcircle_028.dimensions = '3D'
_sp = cu_surfcircle_028.splines.new('NURBS'); _sp.points.add(17)
_sp.points.foreach_set('co', [0.03882, -0.4939, 0.0, 1.0, -0.2957, -0.2091, 0.0, 0.6768, -0.7706, -0.07198, 0.0, 0.3536, -1.041, -0.07427, 0.0, 0.6768, -1.205, 0.04941, 0.0, 1.0, -1.947, 0.3814, 0.0, 0.8384, -1.986, 0.4803, 0.0, 0.6768, -1.764, 0.7018, 0.0, 0.5152, -1.17, 0.7524, 0.0, 0.3536, -0.8086, 0.6652, 0.0, 0.6768, -0.3605, 0.5825, 0.0, 1.0, 0.05507, 0.4521, 0.0, 0.6768, 0.2266, 0.3437, 0.0, 0.3536, 0.5358, 0.2654, 0.0, 0.6768, 1.052, -0.4561, 0.0, 1.0, 1.699, -1.261, 0.0, 0.6768, 1.09, -1.204, 0.0, 0.3536, 0.3835, -0.8178, 0.0, 0.6768])
_sp.points.foreach_set('radius', [1.0, 1.0, 1.0, 1.0, 1.0, 1.0, 0.18, 1.0, 1.0, 1.0, 1.0, 1.0, 1.0, 1.0, 1.0, 1.0, 1.0, 1.0])
_sp.order_v = 0
_sp.resolution_v = 4
_sp.use_cyclic_u = True
cu_surfcircle_028.resolution_v = 4
cu_surfcircle_028.fill_mode = 'FULL'
cu_surfcircle_029 = bpy.data.curves.new('SurfCircle.029', 'CURVE')
cu_surfcircle_029.dimensions = '3D'
_sp = cu_surfcircle_029.splines.new('NURBS'); _sp.points.add(17)
_sp.points.foreach_set('co', [-0.0632, -0.9368, 0.0, 1.0, -0.4684, -0.9579, 0.0, 0.6768, -0.8947, -0.5787, 0.0, 0.3536, -1.134, -0.4389, 0.0, 0.6768, -1.195, -0.2502, 0.0, 1.0, -1.37, 0.3348, 0.0, 0.8384, -1.391, 0.4322, 0.0, 0.6768, -1.279, 0.6627, 0.0, 0.5152, -0.9233, 0.8376, 0.0, 0.3536, -0.5, 1.0, 0.0, 0.6768, 0.0, 1.0, 0.0, 1.0, 0.5, 0.9756, 0.0, 0.6768, 0.6867, 0.8357, 0.0, 0.3536, 0.8986, 0.5857, 0.0, 0.6768, 1.225, 0.01939, 0.0, 1.0, 1.184, -0.5097, 0.0, 0.6768, 0.842, -0.842, 0.0, 0.3536, 0.3736, -0.8209, 0.0, 0.6768])
_sp.order_v = 0
_sp.resolution_v = 4
_sp.use_cyclic_u = True
cu_surfcircle_029.resolution_v = 4
cu_surfcircle_029.fill_mode = 'FULL'
cu_surfcircle_030 = bpy.data.curves.new('SurfCircle.030', 'CURVE')
cu_surfcircle_030.dimensions = '3D'
_sp = cu_surfcircle_030.splines.new('NURBS'); _sp.points.add(17)
_sp.points.foreach_set('co', [-0.0632, -0.9368, 0.0, 1.0, -0.4684, -0.9579, 0.0, 0.6768, -0.8947, -0.5787, 0.0, 0.3536, -1.134, -0.4389, 0.0, 0.6768, -1.195, -0.2502, 0.0, 1.0, -1.37, 0.3348, 0.0, 0.8384, -1.391, 0.4322, 0.0, 0.6768, -1.279, 0.6627, 0.0, 0.5152, -0.9233, 0.8376, 0.0, 0.3536, -0.5, 1.0, 0.0, 0.6768, 0.0, 1.0, 0.0, 1.0, 0.5, 0.9756, 0.0, 0.6768, 0.6867, 0.8357, 0.0, 0.3536, 0.8986, 0.5857, 0.0, 0.6768, 1.225, 0.01939, 0.0, 1.0, 1.184, -0.5097, 0.0, 0.6768, 0.842, -0.842, 0.0, 0.3536, 0.3736, -0.8209, 0.0, 0.6768])
_sp.order_v = 0
_sp.resolution_v = 4
_sp.use_cyclic_u = True
cu_surfcircle_030.resolution_v = 4
cu_surfcircle_030.fill_mode = 'FULL'
cu_surfcircle_031 = bpy.data.curves.new('SurfCircle.031', 'CURVE')
cu_surfcircle_031.dimensions = '3D'
_sp = cu_surfcircle_031.splines.new('NURBS'); _sp.points.add(17)
_sp.points.foreach_set('co', [-0.0632, -0.9368, 0.0, 1.0, -0.4684, -0.9579, 0.0, 0.6768, -0.8947, -0.5787, 0.0, 0.3536, -1.134, -0.4389, 0.0, 0.6768, -1.195, -0.2502, 0.0, 1.0, -1.37, 0.3348, 0.0, 0.8384, -1.391, 0.4322, 0.0, 0.6768, -1.279, 0.6627, 0.0, 0.5152, -0.9233, 0.8376, 0.0, 0.3536, -0.5, 1.0, 0.0, 0.6768, 0.0, 1.0, 0.0, 1.0, 0.5, 0.9756, 0.0, 0.6768, 0.6867, 0.8357, 0.0, 0.3536, 0.8986, 0.5857, 0.0, 0.6768, 1.225, 0.01939, 0.0, 1.0, 1.184, -0.5097, 0.0, 0.6768, 0.842, -0.842, 0.0, 0.3536, 0.3736, -0.8209, 0.0, 0.6768])
_sp.order_v = 0
_sp.resolution_v = 4
_sp.use_cyclic_u = True
cu_surfcircle_031.resolution_v = 4
cu_surfcircle_031.fill_mode = 'FULL'
cu_surfcircle_032 = bpy.data.curves.new('SurfCircle.032', 'CURVE')
cu_surfcircle_032.dimensions = '3D'
_sp = cu_surfcircle_032.splines.new('NURBS'); _sp.points.add(17)
_sp.points.foreach_set('co', [-0.0632, -0.9368, 0.0, 1.0, -0.4684, -0.9579, 0.0, 0.6768, -0.8947, -0.5787, 0.0, 0.3536, -1.134, -0.4389, 0.0, 0.6768, -1.195, -0.2502, 0.0, 1.0, -1.37, 0.3348, 0.0, 0.8384, -1.391, 0.4322, 0.0, 0.6768, -1.279, 0.6627, 0.0, 0.5152, -0.9233, 0.8376, 0.0, 0.3536, -0.5, 1.0, 0.0, 0.6768, 0.0, 1.0, 0.0, 1.0, 0.5, 0.9756, 0.0, 0.6768, 0.6867, 0.8357, 0.0, 0.3536, 0.8986, 0.5857, 0.0, 0.6768, 1.225, 0.01939, 0.0, 1.0, 1.184, -0.5097, 0.0, 0.6768, 0.842, -0.842, 0.0, 0.3536, 0.3736, -0.8209, 0.0, 0.6768])
_sp.order_v = 0
_sp.resolution_v = 4
_sp.use_cyclic_u = True
cu_surfcircle_032.resolution_v = 4
cu_surfcircle_032.fill_mode = 'FULL'
cu_surfcircle_033 = bpy.data.curves.new('SurfCircle.033', 'CURVE')
cu_surfcircle_033.dimensions = '3D'
_sp = cu_surfcircle_033.splines.new('NURBS'); _sp.points.add(17)
_sp.points.foreach_set('co', [-0.0632, -0.9368, 0.0, 1.0, -0.4684, -0.9579, 0.0, 0.6768, -0.8947, -0.5787, 0.0, 0.3536, -1.134, -0.4389, 0.0, 0.6768, -1.195, -0.2502, 0.0, 1.0, -1.37, 0.3348, 0.0, 0.8384, -1.391, 0.4322, 0.0, 0.6768, -1.279, 0.6627, 0.0, 0.5152, -0.9233, 0.8376, 0.0, 0.3536, -0.5, 1.0, 0.0, 0.6768, 0.0, 1.0, 0.0, 1.0, 0.5, 0.9756, 0.0, 0.6768, 0.6867, 0.8357, 0.0, 0.3536, 0.8986, 0.5857, 0.0, 0.6768, 1.225, 0.01939, 0.0, 1.0, 1.184, -0.5097, 0.0, 0.6768, 0.842, -0.842, 0.0, 0.3536, 0.3736, -0.8209, 0.0, 0.6768])
_sp.order_v = 0
_sp.resolution_v = 4
_sp.use_cyclic_u = True
cu_surfcircle_033.resolution_v = 4
cu_surfcircle_033.fill_mode = 'FULL'
cu_surfcircle_034 = bpy.data.curves.new('SurfCircle.034', 'CURVE')
cu_surfcircle_034.dimensions = '3D'
_sp = cu_surfcircle_034.splines.new('NURBS'); _sp.points.add(17)
_sp.points.foreach_set('co', [-0.0632, -0.9368, 0.0, 1.0, -0.4684, -0.9579, 0.0, 0.6768, -0.8947, -0.5787, 0.0, 0.3536, -1.134, -0.4389, 0.0, 0.6768, -1.195, -0.2502, 0.0, 1.0, -1.37, 0.3348, 0.0, 0.8384, -1.391, 0.4322, 0.0, 0.6768, -1.279, 0.6627, 0.0, 0.5152, -0.9233, 0.8376, 0.0, 0.3536, -0.5, 1.0, 0.0, 0.6768, 0.0, 1.0, 0.0, 1.0, 0.5, 0.9756, 0.0, 0.6768, 0.6867, 0.8357, 0.0, 0.3536, 0.8986, 0.5857, 0.0, 0.6768, 1.225, 0.01939, 0.0, 1.0, 1.184, -0.5097, 0.0, 0.6768, 0.842, -0.842, 0.0, 0.3536, 0.3736, -0.8209, 0.0, 0.6768])
_sp.order_v = 0
_sp.resolution_v = 4
_sp.use_cyclic_u = True
cu_surfcircle_034.resolution_v = 4
cu_surfcircle_034.fill_mode = 'FULL'
cu_surfcircle_035 = bpy.data.curves.new('SurfCircle.035', 'CURVE')
cu_surfcircle_035.dimensions = '3D'
_sp = cu_surfcircle_035.splines.new('NURBS'); _sp.points.add(17)
_sp.points.foreach_set('co', [-0.0632, -0.9368, 0.0, 1.0, -0.4684, -0.9579, 0.0, 0.6768, -0.8947, -0.5787, 0.0, 0.3536, -1.134, -0.4389, 0.0, 0.6768, -1.195, -0.2502, 0.0, 1.0, -1.37, 0.3348, 0.0, 0.8384, -1.391, 0.4322, 0.0, 0.6768, -1.279, 0.6627, 0.0, 0.5152, -0.9233, 0.8376, 0.0, 0.3536, -0.5, 1.0, 0.0, 0.6768, 0.0, 1.0, 0.0, 1.0, 0.5, 0.9756, 0.0, 0.6768, 0.6867, 0.8357, 0.0, 0.3536, 0.8986, 0.5857, 0.0, 0.6768, 1.225, 0.01939, 0.0, 1.0, 1.184, -0.5097, 0.0, 0.6768, 0.842, -0.842, 0.0, 0.3536, 0.3736, -0.8209, 0.0, 0.6768])
_sp.order_v = 0
_sp.resolution_v = 4
_sp.use_cyclic_u = True
cu_surfcircle_035.resolution_v = 4
cu_surfcircle_035.fill_mode = 'FULL'
cu_surfcircle_036 = bpy.data.curves.new('SurfCircle.036', 'CURVE')
cu_surfcircle_036.dimensions = '3D'
_sp = cu_surfcircle_036.splines.new('NURBS'); _sp.points.add(17)
_sp.points.foreach_set('co', [-0.0632, -0.9368, 0.0, 1.0, -0.4684, -0.9579, 0.0, 0.6768, -0.8947, -0.5787, 0.0, 0.3536, -1.134, -0.4389, 0.0, 0.6768, -1.195, -0.2502, 0.0, 1.0, -1.37, 0.3348, 0.0, 0.8384, -1.391, 0.4322, 0.0, 0.6768, -1.279, 0.6627, 0.0, 0.5152, -0.9233, 0.8376, 0.0, 0.3536, -0.5, 1.0, 0.0, 0.6768, 0.0, 1.0, 0.0, 1.0, 0.5, 0.9756, 0.0, 0.6768, 0.6867, 0.8357, 0.0, 0.3536, 0.8986, 0.5857, 0.0, 0.6768, 1.225, 0.01939, 0.0, 1.0, 1.184, -0.5097, 0.0, 0.6768, 0.842, -0.842, 0.0, 0.3536, 0.3736, -0.8209, 0.0, 0.6768])
_sp.order_v = 0
_sp.resolution_v = 4
_sp.use_cyclic_u = True
cu_surfcircle_036.resolution_v = 4
cu_surfcircle_036.fill_mode = 'FULL'
cu_surfcircle_009 = bpy.data.curves.new('SurfCircle.009', 'CURVE')
cu_surfcircle_009.dimensions = '3D'
_sp = cu_surfcircle_009.splines.new('NURBS'); _sp.points.add(17)
_sp.points.foreach_set('co', [0.03186, -0.9681, 0.0, 1.0, -0.5, -1.0, 0.0, 0.6768, -1.0, -1.0, 0.0, 0.3536, -1.155, -0.597, 0.0, 0.6768, -1.301, -0.2713, 0.0, 1.0, -1.37, 0.3348, 0.0, 0.8384, -1.458, 0.6674, 0.0, 0.6768, -1.251, 0.8321, 0.0, 0.5152, -0.9865, 0.9324, 0.0, 0.3536, -0.5, 1.0, 0.0, 0.6768, 0.0, 1.0, 0.0, 1.0, 0.5, 0.9756, 0.0, 0.6768, 1.003, 0.9621, 0.0, 0.3536, 1.32, 0.849, 0.0, 0.6768, 1.32, 0.01939, 0.0, 1.0, 1.184, -0.5097, 0.0, 0.6768, 0.9602, -1.004, 0.0, 0.3536, 0.4841, -1.044, 0.0, 0.6768])
_sp.order_v = 0
_sp.resolution_v = 4
_sp.use_cyclic_u = True
cu_surfcircle_009.resolution_v = 4
cu_surfcircle_009.fill_mode = 'FULL'
cu_beziercircle_015 = bpy.data.curves.new('BezierCircle.015', 'CURVE')
cu_beziercircle_015.dimensions = '3D'
_sp = cu_beziercircle_015.splines.new('BEZIER'); _sp.bezier_points.add(15)
_sp.bezier_points.foreach_set('co', [-1.432, 0.188, 0.0, -1.31, 0.6446, 0.0, -0.9535, 1.101, 0.0, -0.5103, 1.373, 0.0, -0.1013, 1.385, 0.0, 0.3548, 1.276, 0.0, 0.7396, 1.041, 0.0, 1.127, 0.5729, 0.0, 1.359, 0.01395, 0.0, 1.393, -0.5802, 0.0, 1.066, -1.459, 0.0, 0.2451, -1.761, 0.0, -0.1594, -1.492, 0.0, -0.4541, -1.276, 0.0, -0.9309, -0.9099, 0.0, -1.25, -0.4342, 0.0])
_sp.bezier_points.foreach_set('handle_left', [-1.429, -0.0651, 0.0, -1.392, 0.4794, 0.0, -1.122, 0.9509, 0.0, -0.7047, 1.315, 0.0, -0.2602, 1.401, 0.0, 0.1855, 1.346, 0.0, 0.6066, 1.157, 0.0, 1.005, 0.7763, 0.0, 1.306, 0.2442, 0.0, 1.428, -0.3504, 0.0, 1.28, -1.088, 0.0, 0.584, -1.8, 0.0, -0.003961, -1.601, 0.0, -0.34, -1.362, 0.0, -0.7703, -1.081, 0.0, -1.155, -0.6368, 0.0])
_sp.bezier_points.foreach_set('handle_right', [-1.434, 0.3725, 0.0, -1.209, 0.8471, 0.0, -0.8022, 1.237, 0.0, -0.3572, 1.418, 0.0, 0.0808, 1.366, 0.0, 0.5175, 1.209, 0.0, 0.919, 0.8861, 0.0, 1.249, 0.3706, 0.0, 1.411, -0.2125, 0.0, 1.339, -0.9424, 0.0, 0.9686, -1.628, 0.0, 0.05691, -1.738, 0.0, -0.2764, -1.411, 0.0, -0.6418, -1.135, 0.0, -1.084, -0.7468, 0.0, -1.357, -0.205, 0.0])
for _p, _l, _r in zip(_sp.bezier_points, ['AUTO', 'AUTO', 'AUTO', 'AUTO', 'AUTO', 'AUTO', 'AUTO', 'AUTO', 'AUTO', 'AUTO', 'ALIGNED', 'AUTO', 'AUTO', 'AUTO', 'AUTO', 'AUTO'], ['AUTO', 'AUTO', 'AUTO', 'AUTO', 'AUTO', 'AUTO', 'AUTO', 'AUTO', 'AUTO', 'AUTO', 'ALIGNED', 'AUTO', 'AUTO', 'AUTO', 'AUTO', 'AUTO']): _p.handle_left_type = _l; _p.handle_right_type = _r
_sp.bezier_points.foreach_set('radius', [1.0, 1.0, 1.0, 1.0, 1.0, 1.0, 1.0, 1.0, 1.0, 1.0, 1.0, 1.0, 1.0, 0.1, 1.0, 1.0])
_sp.order_u = 0
_sp.order_v = 0
_sp.use_cyclic_u = True
cu_beziercircle_015.use_path = True
cu_beziercircle_015.fill_mode = 'FULL'
cu_beziercircle_016 = bpy.data.curves.new('BezierCircle.016', 'CURVE')
cu_beziercircle_016.dimensions = '3D'
_sp = cu_beziercircle_016.splines.new('BEZIER'); _sp.bezier_points.add(15)
_sp.bezier_points.foreach_set('co', [-1.085, -0.02425, 0.0, -1.112, 0.5555, 0.0, -0.9535, 1.101, 0.0, -0.5103, 1.373, 0.0, -0.07297, 1.423, 0.0, 0.3523, 1.335, 0.0, 0.7396, 1.041, 0.0, 1.052, 0.6005, 0.0, 1.149, 0.0, 0.0, 1.14, -0.4066, 0.0, 0.9406, -1.074, 0.0, 0.3561, -1.293, 0.0, -0.04561, -1.216, 0.0, -0.3229, -1.14, 0.0, -0.6467, -0.8329, 0.0, -0.9016, -0.4542, 0.0])
_sp.bezier_points.foreach_set('handle_left', [-1.044, -0.2021, 0.0, -1.139, 0.3305, 0.0, -1.088, 0.9251, 0.0, -0.7021, 1.307, 0.0, -0.2446, 1.431, 0.0, 0.1979, 1.405, 0.0, 0.6077, 1.178, 0.0, 0.9719, 0.7957, 0.0, 1.132, 0.2369, 0.0, 1.165, -0.2498, 0.0, 1.155, -0.703, 0.0, 0.5989, -1.273, 0.0, 0.1099, -1.253, 0.0, -0.2251, -1.195, 0.0, -0.5342, -0.9658, 0.0, -0.8166, -0.6108, 0.0])
_sp.bezier_points.foreach_set('handle_right', [-1.135, 0.1966, 0.0, -1.086, 0.7759, 0.0, -0.8304, 1.263, 0.0, -0.3478, 1.429, 0.0, 0.0964, 1.415, 0.0, 0.525, 1.257, 0.0, 0.8863, 0.8899, 0.0, 1.142, 0.3807, 0.0, 1.16, -0.1584, 0.0, 1.098, -0.6753, 0.0, 0.8436, -1.242, 0.0, 0.197, -1.307, 0.0, -0.155, -1.191, 0.0, -0.4745, -1.054, 0.0, -0.7619, -0.6969, 0.0, -0.9888, -0.2939, 0.0])
for _p, _l, _r in zip(_sp.bezier_points, ['AUTO', 'AUTO', 'AUTO', 'AUTO', 'AUTO', 'AUTO', 'AUTO', 'AUTO', 'AUTO', 'AUTO', 'ALIGNED', 'AUTO', 'AUTO', 'AUTO', 'AUTO', 'AUTO'], ['AUTO', 'AUTO', 'AUTO', 'AUTO', 'AUTO', 'AUTO', 'AUTO', 'AUTO', 'AUTO', 'AUTO', 'ALIGNED', 'AUTO', 'AUTO', 'AUTO', 'AUTO', 'AUTO']): _p.handle_left_type = _l; _p.handle_right_type = _r
_sp.order_u = 0
_sp.order_v = 0
_sp.use_cyclic_u = True
cu_beziercircle_016.use_path = True
cu_beziercircle_016.fill_mode = 'FULL'
cu_beziercircle_018 = bpy.data.curves.new('BezierCircle.018', 'CURVE')
cu_beziercircle_018.dimensions = '3D'
_sp = cu_beziercircle_018.splines.new('BEZIER'); _sp.bezier_points.add(15)
_sp.bezier_points.foreach_set('co', [-2.823, -0.2263, 0.0, -3.637, 1.628, 0.0, -2.354, 2.692, 0.0, -1.372, 3.402, 0.0, 0.681, 3.735, 0.0, 1.536, 3.274, 0.0, 2.072, 2.592, 0.0, 2.539, 1.492, 0.0, 3.434, 0.3512, 0.0, 3.689, -1.073, 0.0, 3.058, -2.194, 0.0, 1.9, -3.121, 0.0, 0.5368, -4.15, 0.0, -1.548, -2.229, 0.0, -1.8, -1.861, 0.0, -2.211, -1.266, 0.0])
_sp.bezier_points.foreach_set('handle_left', [-2.651, -0.562, 0.0, -3.773, 1.054, 0.0, -3.348, 2.318, 0.0, -1.809, 3.22, 0.0, -0.1198, 3.87, 0.0, 1.246, 3.519, 0.0, 1.9, 2.884, 0.0, 2.091, 1.895, 0.0, 3.202, 0.8677, 0.0, 3.783, -0.516, 0.0, 3.473, -1.324, 0.0, 2.357, -2.766, 0.0, 1.197, -4.241, 0.0, -0.9777, -2.887, 0.0, -1.701, -2.005, 0.0, -2.059, -1.504, 0.0])
_sp.bezier_points.foreach_set('handle_right', [-3.112, 0.3373, 0.0, -3.525, 2.101, 0.0, -1.632, 2.963, 0.0, -0.6221, 3.713, 0.0, 1.055, 3.672, 0.0, 1.795, 3.056, 0.0, 2.31, 2.191, 0.0, 3.088, 0.999, 0.0, 3.665, -0.1643, 0.0, 3.605, -1.568, 0.0, 2.869, -2.588, 0.0, 1.373, -3.53, 0.0, -0.5555, -4.0, 0.0, -1.661, -2.097, 0.0, -1.96, -1.628, 0.0, -2.464, -0.8687, 0.0])
for _p, _l, _r in zip(_sp.bezier_points, ['ALIGNED', 'ALIGNED', 'ALIGNED', 'AUTO', 'AUTO', 'AUTO', 'AUTO', 'ALIGNED', 'AUTO', 'AUTO', 'ALIGNED', 'AUTO', 'ALIGNED', 'AUTO', 'AUTO', 'AUTO'], ['ALIGNED', 'ALIGNED', 'ALIGNED', 'AUTO', 'AUTO', 'AUTO', 'AUTO', 'ALIGNED', 'AUTO', 'AUTO', 'ALIGNED', 'AUTO', 'ALIGNED', 'AUTO', 'AUTO', 'AUTO']): _p.handle_left_type = _l; _p.handle_right_type = _r
_sp.order_u = 0
_sp.order_v = 0
_sp.use_cyclic_u = True
cu_beziercircle_018.use_path = True
cu_beziercircle_018.fill_mode = 'FULL'

# ---- objects
ob_camera = bpy.data.objects.new('Camera', cam_camera)
ob_light = bpy.data.objects.new('Light', light_light)
ob_euro1ori = bpy.data.objects.new('euro1ORI', me_cylinder_004)
ob_euro1scaled = bpy.data.objects.new('euro1SCALED', me_cylinder_005)
ob_rule10cm = bpy.data.objects.new('rule10cm', me_cube_001)
ob_esophagus_001 = bpy.data.objects.new('esophagus.001', cu_surfcircle_003)
ob_empty_0213 = bpy.data.objects.new('Empty.0213', None)
ob_empty_0278 = bpy.data.objects.new('Empty.0278', None)
ob_empty_0354 = bpy.data.objects.new('Empty.0354', None)
ob_trachea_0354 = bpy.data.objects.new('trachea.0354', cu_surfcircle_001)
ob_esophagus_0354 = bpy.data.objects.new('esophagus.0354', cu_surfcircle_002)
ob_skin_0354 = bpy.data.objects.new('skin.0354', cu_surfcircle_004)
ob_empty_0454 = bpy.data.objects.new('Empty.0454', None)
ob_plane_0454 = bpy.data.objects.new('Plane.0454', me_plane_001)
ob_chestsurfcircle_0454 = bpy.data.objects.new('chestSurfCircle.0454', cu_surfcircle_006)
ob_armlsurfcircle_0454 = bpy.data.objects.new('armLSurfCircle.0454', cu_surfcircle_011)
ob_lungrsurfcircle_0454 = bpy.data.objects.new('lungRSurfCircle.0454', cu_surfcircle_012)
ob_heartsurfcircle_0454 = bpy.data.objects.new('heartSurfCircle.0454', cu_surfcircle_014)
ob_armlsurfcircle_001 = bpy.data.objects.new('armLSurfCircle.001', cu_surfcircle_015)
ob_lunglsurfcircle_0454 = bpy.data.objects.new('lungLSurfCircle.0454', cu_surfcircle_017)
ob_heartsurfcircle_001 = bpy.data.objects.new('heartSurfCircle.001', cu_surfcircle_018)
ob_heartsurfcircle_002 = bpy.data.objects.new('heartSurfCircle.002', cu_surfcircle_019)
ob_heartsurfcircle_003 = bpy.data.objects.new('heartSurfCircle.003', cu_surfcircle_020)
ob_heartsurfcircle_004 = bpy.data.objects.new('heartSurfCircle.004', cu_surfcircle_021)
ob_heartsurfcircle_005 = bpy.data.objects.new('heartSurfCircle.005', cu_surfcircle_022)
ob_heartsurfcircle_006 = bpy.data.objects.new('heartSurfCircle.006', cu_surfcircle_023)
ob_heartsurfcircle_007 = bpy.data.objects.new('heartSurfCircle.007', cu_surfcircle_024)
ob_heartsurfcircle_008 = bpy.data.objects.new('heartSurfCircle.008', cu_surfcircle_025)
ob_heartsurfcircle_009 = bpy.data.objects.new('heartSurfCircle.009', cu_surfcircle_026)
ob_heartsurfcircle_010 = bpy.data.objects.new('heartSurfCircle.010', cu_surfcircle_027)
ob_heartsurfcircle_011 = bpy.data.objects.new('heartSurfCircle.011', cu_surfcircle_028)
ob_heartsurfcircle_012 = bpy.data.objects.new('heartSurfCircle.012', cu_surfcircle_029)
ob_heartsurfcircle_013 = bpy.data.objects.new('heartSurfCircle.013', cu_surfcircle_030)
ob_heartsurfcircle_014 = bpy.data.objects.new('heartSurfCircle.014', cu_surfcircle_031)
ob_heartsurfcircle_015 = bpy.data.objects.new('heartSurfCircle.015', cu_surfcircle_032)
ob_heartsurfcircle_016 = bpy.data.objects.new('heartSurfCircle.016', cu_surfcircle_033)
ob_heartsurfcircle_017 = bpy.data.objects.new('heartSurfCircle.017', cu_surfcircle_034)
ob_heartsurfcircle_018 = bpy.data.objects.new('heartSurfCircle.018', cu_surfcircle_035)
ob_heartsurfcircle_019 = bpy.data.objects.new('heartSurfCircle.019', cu_surfcircle_036)
ob_empty_0483 = bpy.data.objects.new('Empty.0483', None)
ob_plane_0483 = bpy.data.objects.new('Plane.0483', me_plane_006)
ob_skinsurfcircle_083 = bpy.data.objects.new('skinSurfCircle.083', cu_surfcircle_009)
ob_epicardebeziercircle_0500 = bpy.data.objects.new('epicardeBezierCircle.0500', cu_beziercircle_015)
ob_plane_0500 = bpy.data.objects.new('Plane.0500', me_plane_008)
ob_empty_0500 = bpy.data.objects.new('Empty.0500', None)
ob_brasdbeziercircle_0500 = bpy.data.objects.new('brasDBezierCircle.0500', cu_beziercircle_016)
ob_skinbeziercircle_0500 = bpy.data.objects.new('skinBezierCircle.0500', cu_beziercircle_018)
ob_empty_001 = bpy.data.objects.new('Empty.001', None)
ob_empty_1867 = bpy.data.objects.new('Empty.1867', None)

# ---- transforms, parenting, visibility, modifiers, constraints
ob_camera.location = (7.359, -6.926, 4.958)
ob_camera.rotation_euler = (1.109, 0.0, 0.8149)
ob_camera.lock_rotations_4d = False
ob_camera.empty_display_type = 'ARROWS'
ob_camera.color = (0.0, 0.0, 0.0, 0.0)
ob_camera.display_type = 'WIRE'
ob_camera.lineart.crease_threshold = 0.0
ob_light.location = (-2.752, -4.651, 5.904)
ob_light.rotation_euler = (0.6503, 0.05522, 1.866)
ob_light.lock_rotations_4d = False
ob_light.empty_display_type = 'ARROWS'
ob_light.color = (0.0, 0.0, 0.0, 0.0)
ob_light.lineart.crease_threshold = 0.0
ob_euro1ori.location = (-1.735, -0.577, -4.549)
ob_euro1scaled.location = (-1.735, -0.461, -3.447)
ob_rule10cm.location = (-1.052, -2.306, -4.835)
ob_rule10cm.scale = (1.0, 1.0, 0.3143)
ob_esophagus_001.location = (-3.35, -0.108, -3.54)
ob_esophagus_001.scale = (3.323, 3.323, 3.323)
ob_esophagus_001.lock_location = (False, False, True)
ob_esophagus_001.empty_image_offset = (0.0, 0.0)
ob_empty_0213.location = (0.0, 0.0, -2.13)
ob_empty_0213.lock_location = (True, True, True)
ob_empty_0213.empty_display_type = 'IMAGE'
ob_empty_0213.empty_display_size = 5.0
ob_empty_0278.location = (0.0, 0.0, -2.78)
ob_empty_0278.lock_location = (True, True, True)
ob_empty_0278.empty_display_type = 'IMAGE'
ob_empty_0278.empty_display_size = 5.0
ob_empty_0354.location = (0.0, 6.202e-08, -3.54)
ob_empty_0354.empty_display_type = 'IMAGE'
ob_empty_0354.empty_display_size = 5.0
ob_empty_0354.use_empty_image_alpha = True
ob_empty_0354.color = (1.0, 1.0, 1.0, 0.7292)
ob_trachea_0354.location = (-0.06485, 0.206, -3.54)
ob_trachea_0354.scale = (0.1515, 0.1515, 0.1515)
ob_trachea_0354.lock_location = (False, False, True)
ob_trachea_0354.empty_image_offset = (0.0, 0.0)
ob_esophagus_0354.location = (-0.0328, 0.3235, -3.54)
ob_esophagus_0354.scale = (0.1515, 0.1515, 0.1515)
ob_esophagus_0354.lock_location = (False, False, True)
ob_esophagus_0354.empty_image_offset = (0.0, 0.0)
ob_skin_0354.location = (-0.01604, 0.4008, -3.54)
ob_skin_0354.scale = (3.323, 3.323, 3.323)
ob_skin_0354.lock_location = (False, False, True)
ob_skin_0354.empty_image_offset = (0.0, 0.0)
ob_empty_0454.location = (0.0, 0.0, -4.54)
ob_empty_0454.lock_location = (True, True, True)
ob_empty_0454.empty_display_type = 'IMAGE'
ob_empty_0454.empty_display_size = 5.0
ob_empty_0454.use_empty_image_alpha = True
ob_empty_0454.color = (1.0, 1.0, 1.0, 0.5556)
ob_plane_0454.location = (0.0, 0.0, -4.54)
ob_plane_0454.scale = (5.172, 5.172, 5.172)
ob_plane_0454.lock_location = (True, True, True)
ob_plane_0454.lineart.crease_threshold = 0.0
ob_chestsurfcircle_0454.location = (0.03115, 0.2363, -4.54)
ob_chestsurfcircle_0454.lock_location = (False, False, True)
ob_chestsurfcircle_0454.empty_image_offset = (0.0, 0.0)
ob_armlsurfcircle_0454.location = (-1.655, 0.3904, -4.54)
ob_armlsurfcircle_0454.rotation_euler = (0.0, -0.0, -1.201)
ob_armlsurfcircle_0454.scale = (0.3781, 0.3781, 0.3781)
ob_armlsurfcircle_0454.lock_location = (False, False, True)
ob_armlsurfcircle_0454.empty_image_offset = (0.0, 0.0)
ob_lungrsurfcircle_0454.location = (-0.4733, 0.1994, -4.54)
ob_lungrsurfcircle_0454.scale = (0.3781, 0.3781, 0.3781)
ob_lungrsurfcircle_0454.lock_location = (False, False, True)
ob_lungrsurfcircle_0454.empty_image_offset = (0.0, 0.0)
ob_heartsurfcircle_0454.location = (0.1844, -0.1369, -4.54)
ob_heartsurfcircle_0454.scale = (0.3781, 0.3781, 0.3781)
ob_heartsurfcircle_0454.lock_location = (False, False, True)
ob_heartsurfcircle_0454.empty_image_offset = (0.0, 0.0)
ob_armlsurfcircle_001.location = (1.652, 0.4568, -4.54)
ob_armlsurfcircle_001.rotation_euler = (0.0, -0.0, 1.35)
ob_armlsurfcircle_001.scale = (0.3781, 0.3781, 0.3781)
ob_armlsurfcircle_001.lock_location = (False, False, True)
ob_armlsurfcircle_001.empty_image_offset = (0.0, 0.0)
ob_lunglsurfcircle_0454.location = (0.6639, 0.434, -4.54)
ob_lunglsurfcircle_0454.scale = (0.3781, 0.3781, 0.3781)
ob_lunglsurfcircle_0454.lock_location = (False, False, True)
ob_lunglsurfcircle_0454.empty_image_offset = (0.0, 0.0)
ob_heartsurfcircle_001.location = (0.2922, -0.00401, -4.54)
ob_heartsurfcircle_001.rotation_euler = (0.0, -0.0, -0.4107)
ob_heartsurfcircle_001.scale = (0.1199, 0.1199, 0.1199)
ob_heartsurfcircle_001.lock_location = (False, False, True)
ob_heartsurfcircle_001.empty_image_offset = (0.0, 0.0)
ob_heartsurfcircle_002.location = (-0.0606, -0.1833, -4.54)
ob_heartsurfcircle_002.scale = (0.2184, 0.2184, 0.2184)
ob_heartsurfcircle_002.lock_location = (False, False, True)
ob_heartsurfcircle_002.empty_image_offset = (0.0, 0.0)
ob_heartsurfcircle_003.location = (1.635, 0.479, -4.54)
ob_heartsurfcircle_003.scale = (0.2184, 0.2184, 0.2184)
ob_heartsurfcircle_003.lock_location = (False, False, True)
ob_heartsurfcircle_003.empty_image_offset = (0.0, 0.0)
ob_heartsurfcircle_004.location = (-1.624, 0.3929, -4.54)
ob_heartsurfcircle_004.scale = (0.2184, 0.2184, 0.2184)
ob_heartsurfcircle_004.lock_location = (False, False, True)
ob_heartsurfcircle_004.empty_image_offset = (0.0, 0.0)
ob_heartsurfcircle_005.location = (-1.683, 0.7415, -4.54)
ob_heartsurfcircle_005.scale = (0.2184, 0.2184, 0.2184)
ob_heartsurfcircle_005.lock_location = (False, False, True)
ob_heartsurfcircle_005.empty_image_offset = (0.0, 0.0)
ob_heartsurfcircle_006.location = (-0.008427, 0.6848, -4.54)
ob_heartsurfcircle_006.scale = (0.131, 0.131, 0.131)
ob_heartsurfcircle_006.lock_location = (False, False, True)
ob_heartsurfcircle_006.empty_image_offset = (0.0, 0.0)
ob_heartsurfcircle_007.location = (0.1045, 0.4347, -4.54)
ob_heartsurfcircle_007.rotation_euler = (-0.04958, 0.1008, -0.872)
ob_heartsurfcircle_007.scale = (0.04404, 0.04404, 0.04404)
ob_heartsurfcircle_007.lock_location = (False, False, True)
ob_heartsurfcircle_007.empty_image_offset = (0.0, 0.0)
ob_heartsurfcircle_008.location = (-0.01129, 0.438, -4.54)
ob_heartsurfcircle_008.rotation_euler = (-0.06969, -0.1196, 1.096)
ob_heartsurfcircle_008.scale = (0.02332, 0.02332, 0.02332)
ob_heartsurfcircle_008.lock_location = (False, False, True)
ob_heartsurfcircle_008.empty_image_offset = (0.0, 0.0)
ob_heartsurfcircle_009.location = (0.05888, 0.3092, -4.54)
ob_heartsurfcircle_009.scale = (0.07763, 0.07763, 0.07763)
ob_heartsurfcircle_009.lock_location = (False, False, True)
ob_heartsurfcircle_009.empty_image_offset = (0.0, 0.0)
ob_heartsurfcircle_010.location = (0.06158, 0.3077, -4.54)
ob_heartsurfcircle_010.scale = (0.04404, 0.04404, 0.04404)
ob_heartsurfcircle_010.lock_location = (False, False, True)
ob_heartsurfcircle_010.empty_image_offset = (0.0, 0.0)
ob_heartsurfcircle_011.location = (0.3003, -0.02271, -4.54)
ob_heartsurfcircle_011.rotation_euler = (0.0, -0.0, -0.4107)
ob_heartsurfcircle_011.scale = (0.2325, 0.2325, 0.2325)
ob_heartsurfcircle_011.lock_location = (False, False, True)
ob_heartsurfcircle_011.empty_image_offset = (0.0, 0.0)
ob_heartsurfcircle_012.location = (0.3951, 0.9437, -4.54)
ob_heartsurfcircle_012.scale = (0.131, 0.131, 0.131)
ob_heartsurfcircle_012.lock_location = (False, False, True)
ob_heartsurfcircle_012.empty_image_offset = (0.0, 0.0)
ob_heartsurfcircle_013.location = (0.2834, 1.096, -4.54)
ob_heartsurfcircle_013.scale = (0.131, 0.131, 0.131)
ob_heartsurfcircle_013.lock_location = (False, False, True)
ob_heartsurfcircle_013.empty_image_offset = (0.0, 0.0)
ob_heartsurfcircle_014.location = (-1.168, 0.6442, -4.54)
ob_heartsurfcircle_014.scale = (0.131, 0.131, 0.131)
ob_heartsurfcircle_014.lock_location = (False, False, True)
ob_heartsurfcircle_014.empty_image_offset = (0.0, 0.0)
ob_heartsurfcircle_015.location = (-1.087, 0.9538, -4.54)
ob_heartsurfcircle_015.scale = (0.131, 0.131, 0.131)
ob_heartsurfcircle_015.lock_location = (False, False, True)
ob_heartsurfcircle_015.empty_image_offset = (0.0, 0.0)
ob_heartsurfcircle_016.location = (-0.9195, 0.7609, -4.54)
ob_heartsurfcircle_016.scale = (0.131, 0.131, 0.131)
ob_heartsurfcircle_016.lock_location = (False, False, True)
ob_heartsurfcircle_016.empty_image_offset = (0.0, 0.0)
ob_heartsurfcircle_017.location = (-0.6378, -0.48, -4.54)
ob_heartsurfcircle_017.scale = (0.131, 0.131, 0.131)
ob_heartsurfcircle_017.lock_location = (False, False, True)
ob_heartsurfcircle_017.empty_image_offset = (0.0, 0.0)
ob_heartsurfcircle_018.location = (-0.1429, -0.4952, -4.54)
ob_heartsurfcircle_018.scale = (0.131, 0.131, 0.131)
ob_heartsurfcircle_018.lock_location = (False, False, True)
ob_heartsurfcircle_018.empty_image_offset = (0.0, 0.0)
ob_heartsurfcircle_019.location = (0.4255, -0.5333, -4.54)
ob_heartsurfcircle_019.scale = (0.131, 0.131, 0.131)
ob_heartsurfcircle_019.lock_location = (False, False, True)
ob_heartsurfcircle_019.empty_image_offset = (0.0, 0.0)
ob_empty_0483.location = (0.0, 0.0, -4.83)
ob_empty_0483.lock_location = (True, True, True)
ob_empty_0483.empty_display_type = 'IMAGE'
ob_empty_0483.empty_display_size = 5.0
ob_plane_0483.location = (0.0, 0.0, -4.83)
ob_plane_0483.scale = (5.172, 5.172, 5.172)
ob_plane_0483.lock_location = (True, True, True)
ob_plane_0483.lineart.crease_threshold = 0.0
ob_skinsurfcircle_083.location = (0.03115, 0.2363, -4.83)
ob_skinsurfcircle_083.empty_image_offset = (0.0, 0.0)
ob_epicardebeziercircle_0500.location = (0.1352, -0.09631, -5.0)
ob_epicardebeziercircle_0500.rotation_euler = (0.0, -0.0, 0.766)
ob_epicardebeziercircle_0500.scale = (0.2838, 0.2838, 0.2838)
ob_epicardebeziercircle_0500.lock_location = (True, True, True)
ob_plane_0500.location = (0.0, 0.0, -5.0)
ob_plane_0500.scale = (5.172, 5.172, 5.172)
ob_plane_0500.lock_location = (True, True, True)
ob_plane_0500.lineart.crease_threshold = 0.0
ob_empty_0500.location = (0.0, 0.0, -5.0)
ob_empty_0500.lock_location = (True, True, True)
ob_empty_0500.empty_display_type = 'IMAGE'
ob_empty_0500.empty_display_size = 5.0
ob_brasdbeziercircle_0500.location = (-1.69, 0.3965, -5.0)
ob_brasdbeziercircle_0500.scale = (0.3546, 0.3546, 0.3546)
ob_brasdbeziercircle_0500.lock_location = (True, True, True)
ob_skinbeziercircle_0500.location = (0.01687, 0.3277, -5.0)
ob_skinbeziercircle_0500.rotation_euler = (0.0, -0.0, -2.149)
ob_skinbeziercircle_0500.scale = (0.3546, 0.3546, 0.3546)
ob_skinbeziercircle_0500.lock_location = (False, False, True)
ob_empty_001.location = (0.0, 0.0, -0.01)
ob_empty_001.lock_location = (True, True, True)
ob_empty_001.empty_display_type = 'IMAGE'
ob_empty_001.empty_display_size = 5.0
ob_empty_1867.location = (0.0, 0.0, -18.67)
ob_empty_1867.lock_location = (True, True, True)
ob_empty_1867.empty_display_type = 'IMAGE'
ob_empty_1867.empty_display_size = 5.0

# ---- collection membership
scene.collection.objects.link(ob_camera)
scene.collection.objects.link(ob_light)
scene.collection.objects.link(ob_euro1ori)
scene.collection.objects.link(ob_euro1scaled)
scene.collection.objects.link(ob_rule10cm)
scene.collection.objects.link(ob_esophagus_001)
col_collection_0213carotid.objects.link(ob_empty_0213)
col_collection_0278.objects.link(ob_empty_0278)
col_collection_0354.objects.link(ob_empty_0354)
col_collection_0354.objects.link(ob_trachea_0354)
col_collection_0354.objects.link(ob_esophagus_0354)
col_collection_0354.objects.link(ob_skin_0354)
col_collection_0454.objects.link(ob_empty_0454)
col_collection_0454.objects.link(ob_plane_0454)
col_collection_0454.objects.link(ob_chestsurfcircle_0454)
col_collection_0454.objects.link(ob_armlsurfcircle_0454)
col_collection_0454.objects.link(ob_lungrsurfcircle_0454)
col_collection_0454.objects.link(ob_heartsurfcircle_0454)
col_collection_0454.objects.link(ob_armlsurfcircle_001)
col_collection_0454.objects.link(ob_lunglsurfcircle_0454)
col_collection_0454.objects.link(ob_heartsurfcircle_001)
col_collection_0454.objects.link(ob_heartsurfcircle_002)
col_collection_0454.objects.link(ob_heartsurfcircle_003)
col_collection_0454.objects.link(ob_heartsurfcircle_004)
col_collection_0454.objects.link(ob_heartsurfcircle_005)
col_collection_0454.objects.link(ob_heartsurfcircle_006)
col_collection_0454.objects.link(ob_heartsurfcircle_007)
col_collection_0454.objects.link(ob_heartsurfcircle_008)
col_collection_0454.objects.link(ob_heartsurfcircle_009)
col_collection_0454.objects.link(ob_heartsurfcircle_010)
col_collection_0454.objects.link(ob_heartsurfcircle_011)
col_collection_0454.objects.link(ob_heartsurfcircle_012)
col_collection_0454.objects.link(ob_heartsurfcircle_013)
col_collection_0454.objects.link(ob_heartsurfcircle_014)
col_collection_0454.objects.link(ob_heartsurfcircle_015)
col_collection_0454.objects.link(ob_heartsurfcircle_016)
col_collection_0454.objects.link(ob_heartsurfcircle_017)
col_collection_0454.objects.link(ob_heartsurfcircle_018)
col_collection_0454.objects.link(ob_heartsurfcircle_019)
col_collection_0483.objects.link(ob_empty_0483)
col_collection_0483.objects.link(ob_plane_0483)
col_collection_0483.objects.link(ob_skinsurfcircle_083)
col_collection_0500.objects.link(ob_epicardebeziercircle_0500)
col_collection_0500.objects.link(ob_plane_0500)
col_collection_0500.objects.link(ob_empty_0500)
col_collection_0500.objects.link(ob_brasdbeziercircle_0500)
col_collection_0500.objects.link(ob_skinbeziercircle_0500)
col_collection_0001.objects.link(ob_empty_001)
col_collection_1867.objects.link(ob_empty_1867)

# ---- scene / render settings (as saved in the file)
scene.camera = ob_camera
scene.frame_start = 1; scene.frame_end = 250; scene.frame_set(1)
scene.render.engine = 'BLENDER_EEVEE_NEXT'
scene.cycles.use_denoising = False
scene.cycles.samples = 128
scene.cycles.sampling_pattern = 'TABULATED_SOBOL'
scene.cycles.use_adaptive_sampling = False
scene.cycles.use_light_tree = False
scene.view_settings.view_transform = 'Filmic'
bpy.context.view_layer.update()
